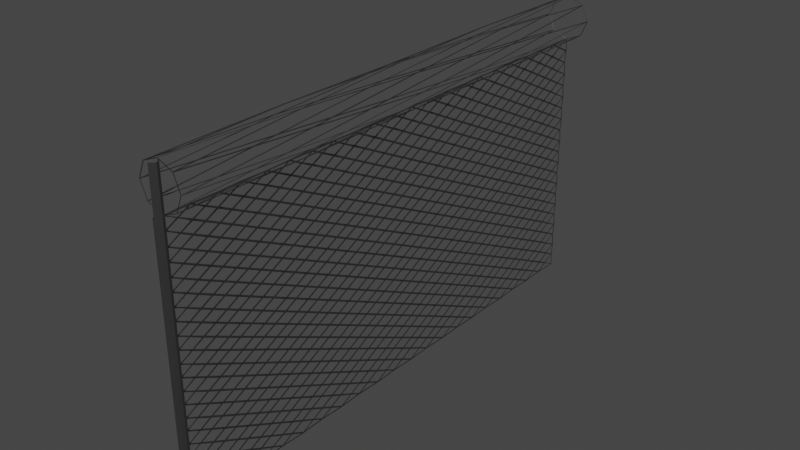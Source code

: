 # Source: fence.blend  (saved by Blender 2.82.7; exported with 4.5.12 LTS)
import bpy
from mathutils import Matrix  # noqa: F401  (used for matrix-valued properties, if any)

bpy.ops.wm.read_factory_settings(use_empty=True)
scene = bpy.context.scene
scene.name = 'Scene'

# ---- collections
col_collection = bpy.data.collections.new('Collection'); scene.collection.children.link(col_collection)

# ---- materials (node trees are filled in below, after node groups)
mat_material_001 = bpy.data.materials.new('Material.001')
mat_material_001.use_transparent_shadow = False
mat_material_002 = bpy.data.materials.new('Material.002')
mat_material_002.use_transparent_shadow = False
mat_material_003 = bpy.data.materials.new('Material.003')
mat_material_003.use_transparent_shadow = False

# ---- material node trees
mat_material_001.use_nodes = True; mat_material_001.node_tree.nodes.clear()
_N = mat_material_001.node_tree.nodes; _L = mat_material_001.node_tree.links
n0 = _N.new('ShaderNodeOutputMaterial'); n0.name = 'Material Output'; n0.location = (300, 300)
n1 = _N.new('ShaderNodeBsdfPrincipled'); n1.name = 'Principled BSDF'; n1.location = (10, 300)
n1.distribution = 'GGX'
n1.subsurface_method = 'BURLEY'
n1.inputs[0].default_value = (0.1878, 0.1878, 0.1878, 1.0)
n1.inputs[1].default_value = 1.0
n1.inputs[3].default_value = 1.45
n1.inputs[27].default_value = (0.0, 0.0, 0.0, 1.0)
n1.inputs[28].default_value = 1.0
_L.new(n1.outputs[0], n0.inputs[0])
n0.is_active_output = True
mat_material_002.use_nodes = True; mat_material_002.node_tree.nodes.clear()
_N = mat_material_002.node_tree.nodes; _L = mat_material_002.node_tree.links
n0 = _N.new('ShaderNodeOutputMaterial'); n0.name = 'Material Output'; n0.location = (300, 300)
n1 = _N.new('ShaderNodeBsdfPrincipled'); n1.name = 'Principled BSDF'; n1.location = (10, 300)
n1.distribution = 'GGX'
n1.subsurface_method = 'BURLEY'
n1.inputs[0].default_value = (0.1878, 0.1878, 0.1878, 1.0)
n1.inputs[1].default_value = 1.0
n1.inputs[3].default_value = 1.45
n1.inputs[27].default_value = (0.0, 0.0, 0.0, 1.0)
n1.inputs[28].default_value = 1.0
_L.new(n1.outputs[0], n0.inputs[0])
n0.is_active_output = True
mat_material_003.use_nodes = True; mat_material_003.node_tree.nodes.clear()
_N = mat_material_003.node_tree.nodes; _L = mat_material_003.node_tree.links
n0 = _N.new('ShaderNodeOutputMaterial'); n0.name = 'Material Output'; n0.location = (300, 300)
n1 = _N.new('ShaderNodeBsdfPrincipled'); n1.name = 'Principled BSDF'; n1.location = (10, 300)
n1.distribution = 'GGX'
n1.subsurface_method = 'BURLEY'
n1.inputs[0].default_value = (0.1878, 0.1878, 0.1878, 1.0)
n1.inputs[1].default_value = 1.0
n1.inputs[3].default_value = 1.45
n1.inputs[27].default_value = (0.0, 0.0, 0.0, 1.0)
n1.inputs[28].default_value = 1.0
_L.new(n1.outputs[0], n0.inputs[0])
n0.is_active_output = True

# ---- world
world_world = bpy.data.worlds.new('World'); scene.world = world_world
world_world.use_nodes = True; world_world.node_tree.nodes.clear()
_N = world_world.node_tree.nodes; _L = world_world.node_tree.links
n0 = _N.new('ShaderNodeOutputWorld'); n0.name = 'World Output'; n0.location = (300, 300)
n1 = _N.new('ShaderNodeBackground'); n1.name = 'Background'; n1.location = (10, 300)
n1.inputs[0].default_value = (0.05088, 0.05088, 0.05088, 1.0)
_L.new(n1.outputs[0], n0.inputs[0])
n0.is_active_output = True
world_world.color = (0.05088, 0.05088, 0.05088)
world_world.use_sun_shadow = False
world_world.sun_shadow_jitter_overblur = 0.0

# ---- meshes
me_cube_001 = bpy.data.meshes.new('Cube.001')
me_cube_001.from_pydata([(-0.45, -3.0, -1.5), (-0.45, 3.0, 1.5), (0.45, -3.0, 1.5), (0.45, 3.0, -1.5), (-0.45, 2.714, -1.5), (-0.45, 2.143, -1.5), (-0.45, 1.571, -1.5), (-0.45, 1.0, -1.5), (-0.45, 0.4286, -1.5), (-0.45, -0.1429, -1.5), (-0.45, -0.7143, -1.5), (-0.45, -1.286, -1.5), (-0.45, -1.857, -1.5), (-0.45, -2.429, -1.5), (-0.45, -2.714, 1.5), (-0.45, -2.143, 1.5), (-0.45, -1.571, 1.5), (-0.45, -1.0, 1.5), (-0.45, -0.4286, 1.5), (-0.45, 0.1429, 1.5), (-0.45, 0.7143, 1.5), (-0.45, 1.286, 1.5), (-0.45, 1.857, 1.5), (-0.45, 2.429, 1.5), (0.45, -2.714, -1.5), (0.45, -2.143, -1.5), (0.45, -1.571, -1.5), (0.45, -1.0, -1.5), (0.45, -0.4286, -1.5), (0.45, 0.1429, -1.5), (0.45, 0.7143, -1.5), (0.45, 1.286, -1.5), (0.45, 1.857, -1.5), (0.45, 2.429, -1.5), (0.45, 2.714, 1.5), (0.45, 2.143, 1.5), (0.45, 1.571, 1.5), (0.45, 1.0, 1.5), (0.45, 0.4286, 1.5), (0.45, -0.1429, 1.5), (0.45, -0.7143, 1.5), (0.45, -1.286, 1.5), (0.45, -1.857, 1.5), (0.45, -2.429, 1.5), (-0.45, -3.0, -1.214), (-0.45, -3.0, -0.9286), (-0.45, -3.0, -0.6429), (-0.45, -3.0, -0.3571), (-0.45, -3.0, -0.07143), (-0.45, -3.0, 0.2143), (-0.45, -3.0, 0.5), (-0.45, -3.0, 0.7857), (-0.45, -3.0, 1.071), (-0.45, -3.0, 1.357), (-0.45, 3.0, 1.214), (-0.45, 3.0, 0.9286), (-0.45, 3.0, 0.6429), (-0.45, 3.0, 0.3571), (-0.45, 3.0, 0.07143), (-0.45, 3.0, -0.2143), (-0.45, 3.0, -0.5), (-0.45, 3.0, -0.7857), (-0.45, 3.0, -1.071), (-0.45, 3.0, -1.357), (0.45, 3.0, 1.357), (0.45, 3.0, 1.071), (0.45, 3.0, 0.7857), (0.45, 3.0, 0.5), (0.45, 3.0, 0.2143), (0.45, 3.0, -0.07143), (0.45, 3.0, -0.3571), (0.45, 3.0, -0.6429), (0.45, 3.0, -0.9286), (0.45, 3.0, -1.214), (0.45, -3.0, 1.214), (0.45, -3.0, 0.9286), (0.45, -3.0, 0.6429), (0.45, -3.0, 0.3571), (0.45, -3.0, 0.07143), (0.45, -3.0, -0.2143), (0.45, -3.0, -0.5), (0.45, -3.0, -0.7857), (0.45, -3.0, -1.071), (0.45, -3.0, -1.357), (0.45, 2.714, 1.214), (0.45, 2.714, 0.9286), (0.45, 2.714, 0.6429), (0.45, 2.714, 0.3571), (0.45, 2.714, 0.07143), (0.45, 2.714, -0.2143), (0.45, 2.714, -0.5), (0.45, 2.714, -0.7857), (0.45, 2.714, -1.071), (0.45, 2.714, -1.357), (0.45, 2.429, 1.357), (0.45, 2.429, 1.071), (0.45, 2.429, 0.7857), (0.45, 2.429, 0.5), (0.45, 2.429, 0.2143), (0.45, 2.429, -0.07143), (0.45, 2.429, -0.3571), (0.45, 2.429, -0.6429), (0.45, 2.429, -0.9286), (0.45, 2.429, -1.214), (0.45, 2.143, 1.214), (0.45, 2.143, 0.9286), (0.45, 2.143, 0.6429), (0.45, 2.143, 0.3571), (0.45, 2.143, 0.07143), (0.45, 2.143, -0.2143), (0.45, 2.143, -0.5), (0.45, 2.143, -0.7857), (0.45, 2.143, -1.071), (0.45, 2.143, -1.357), (0.45, 1.857, 1.357), (0.45, 1.857, 1.071), (0.45, 1.857, 0.7857), (0.45, 1.857, 0.5), (0.45, 1.857, 0.2143), (0.45, 1.857, -0.07143), (0.45, 1.857, -0.3571), (0.45, 1.857, -0.6429), (0.45, 1.857, -0.9286), (0.45, 1.857, -1.214), (0.45, 1.571, 1.214), (0.45, 1.571, 0.9286), (0.45, 1.571, 0.6429), (0.45, 1.571, 0.3571), (0.45, 1.571, 0.07143), (0.45, 1.571, -0.2143), (0.45, 1.571, -0.5), (0.45, 1.571, -0.7857), (0.45, 1.571, -1.071), (0.45, 1.571, -1.357), (0.45, 1.286, 1.357), (0.45, 1.286, 1.071), (0.45, 1.286, 0.7857), (0.45, 1.286, 0.5), (0.45, 1.286, 0.2143), (0.45, 1.286, -0.07143), (0.45, 1.286, -0.3571), (0.45, 1.286, -0.6429), (0.45, 1.286, -0.9286), (0.45, 1.286, -1.214), (0.45, 1.0, 1.214), (0.45, 1.0, 0.9286), (0.45, 1.0, 0.6429), (0.45, 1.0, 0.3571), (0.45, 1.0, 0.07143), (0.45, 1.0, -0.2143), (0.45, 1.0, -0.5), (0.45, 1.0, -0.7857), (0.45, 1.0, -1.071), (0.45, 1.0, -1.357), (0.45, 0.7143, 1.357), (0.45, 0.7143, 1.071), (0.45, 0.7143, 0.7857), (0.45, 0.7143, 0.5), (0.45, 0.7143, 0.2143), (0.45, 0.7143, -0.07143), (0.45, 0.7143, -0.3571), (0.45, 0.7143, -0.6429), (0.45, 0.7143, -0.9286), (0.45, 0.7143, -1.214), (0.45, 0.4286, 1.214), (0.45, 0.4286, 0.9286), (0.45, 0.4286, 0.6429), (0.45, 0.4286, 0.3571), (0.45, 0.4286, 0.07143), (0.45, 0.4286, -0.2143), (0.45, 0.4286, -0.5), (0.45, 0.4286, -0.7857), (0.45, 0.4286, -1.071), (0.45, 0.4286, -1.357), (0.45, 0.1429, 1.357), (0.45, 0.1429, 1.071), (0.45, 0.1429, 0.7857), (0.45, 0.1429, 0.5), (0.45, 0.1429, 0.2143), (0.45, 0.1429, -0.07143), (0.45, 0.1429, -0.3571), (0.45, 0.1429, -0.6429), (0.45, 0.1429, -0.9286), (0.45, 0.1429, -1.214), (0.45, -0.1429, 1.214), (0.45, -0.1429, 0.9286), (0.45, -0.1429, 0.6429), (0.45, -0.1429, 0.3571), (0.45, -0.1429, 0.07143), (0.45, -0.1429, -0.2143), (0.45, -0.1429, -0.5), (0.45, -0.1429, -0.7857), (0.45, -0.1429, -1.071), (0.45, -0.1429, -1.357), (0.45, -0.4286, 1.357), (0.45, -0.4286, 1.071), (0.45, -0.4286, 0.7857), (0.45, -0.4286, 0.5), (0.45, -0.4286, 0.2143), (0.45, -0.4286, -0.07143), (0.45, -0.4286, -0.3571), (0.45, -0.4286, -0.6429), (0.45, -0.4286, -0.9286), (0.45, -0.4286, -1.214), (0.45, -0.7143, 1.214), (0.45, -0.7143, 0.9286), (0.45, -0.7143, 0.6429), (0.45, -0.7143, 0.3571), (0.45, -0.7143, 0.07143), (0.45, -0.7143, -0.2143), (0.45, -0.7143, -0.5), (0.45, -0.7143, -0.7857), (0.45, -0.7143, -1.071), (0.45, -0.7143, -1.357), (0.45, -1.0, 1.357), (0.45, -1.0, 1.071), (0.45, -1.0, 0.7857), (0.45, -1.0, 0.5), (0.45, -1.0, 0.2143), (0.45, -1.0, -0.07143), (0.45, -1.0, -0.3571), (0.45, -1.0, -0.6429), (0.45, -1.0, -0.9286), (0.45, -1.0, -1.214), (0.45, -1.286, 1.214), (0.45, -1.286, 0.9286), (0.45, -1.286, 0.6429), (0.45, -1.286, 0.3571), (0.45, -1.286, 0.07143), (0.45, -1.286, -0.2143), (0.45, -1.286, -0.5), (0.45, -1.286, -0.7857), (0.45, -1.286, -1.071), (0.45, -1.286, -1.357), (0.45, -1.571, 1.357), (0.45, -1.571, 1.071), (0.45, -1.571, 0.7857), (0.45, -1.571, 0.5), (0.45, -1.571, 0.2143), (0.45, -1.571, -0.07143), (0.45, -1.571, -0.3571), (0.45, -1.571, -0.6429), (0.45, -1.571, -0.9286), (0.45, -1.571, -1.214), (0.45, -1.857, 1.214), (0.45, -1.857, 0.9286), (0.45, -1.857, 0.6429), (0.45, -1.857, 0.3571), (0.45, -1.857, 0.07143), (0.45, -1.857, -0.2143), (0.45, -1.857, -0.5), (0.45, -1.857, -0.7857), (0.45, -1.857, -1.071), (0.45, -1.857, -1.357), (0.45, -2.143, 1.357), (0.45, -2.143, 1.071), (0.45, -2.143, 0.7857), (0.45, -2.143, 0.5), (0.45, -2.143, 0.2143), (0.45, -2.143, -0.07143), (0.45, -2.143, -0.3571), (0.45, -2.143, -0.6429), (0.45, -2.143, -0.9286), (0.45, -2.143, -1.214), (0.45, -2.429, 1.214), (0.45, -2.429, 0.9286), (0.45, -2.429, 0.6429), (0.45, -2.429, 0.3571), (0.45, -2.429, 0.07143), (0.45, -2.429, -0.2143), (0.45, -2.429, -0.5), (0.45, -2.429, -0.7857), (0.45, -2.429, -1.071), (0.45, -2.429, -1.357), (0.45, -2.714, 1.357), (0.45, -2.714, 1.071), (0.45, -2.714, 0.7857), (0.45, -2.714, 0.5), (0.45, -2.714, 0.2143), (0.45, -2.714, -0.07143), (0.45, -2.714, -0.3571), (0.45, -2.714, -0.6429), (0.45, -2.714, -0.9286), (0.45, -2.714, -1.214), (-0.45, -2.714, 1.214), (-0.45, -2.714, 0.9286), (-0.45, -2.714, 0.6429), (-0.45, -2.714, 0.3571), (-0.45, -2.714, 0.07143), (-0.45, -2.714, -0.2143), (-0.45, -2.714, -0.5), (-0.45, -2.714, -0.7857), (-0.45, -2.714, -1.071), (-0.45, -2.714, -1.357), (-0.45, -2.429, 1.357), (-0.45, -2.429, 1.071), (-0.45, -2.429, 0.7857), (-0.45, -2.429, 0.5), (-0.45, -2.429, 0.2143), (-0.45, -2.429, -0.07143), (-0.45, -2.429, -0.3571), (-0.45, -2.429, -0.6429), (-0.45, -2.429, -0.9286), (-0.45, -2.429, -1.214), (-0.45, -2.143, 1.214), (-0.45, -2.143, 0.9286), (-0.45, -2.143, 0.6429), (-0.45, -2.143, 0.3571), (-0.45, -2.143, 0.07143), (-0.45, -2.143, -0.2143), (-0.45, -2.143, -0.5), (-0.45, -2.143, -0.7857), (-0.45, -2.143, -1.071), (-0.45, -2.143, -1.357), (-0.45, -1.857, 1.357), (-0.45, -1.857, 1.071), (-0.45, -1.857, 0.7857), (-0.45, -1.857, 0.5), (-0.45, -1.857, 0.2143), (-0.45, -1.857, -0.07143), (-0.45, -1.857, -0.3571), (-0.45, -1.857, -0.6429), (-0.45, -1.857, -0.9286), (-0.45, -1.857, -1.214), (-0.45, -1.571, 1.214), (-0.45, -1.571, 0.9286), (-0.45, -1.571, 0.6429), (-0.45, -1.571, 0.3571), (-0.45, -1.571, 0.07143), (-0.45, -1.571, -0.2143), (-0.45, -1.571, -0.5), (-0.45, -1.571, -0.7857), (-0.45, -1.571, -1.071), (-0.45, -1.571, -1.357), (-0.45, -1.286, 1.357), (-0.45, -1.286, 1.071), (-0.45, -1.286, 0.7857), (-0.45, -1.286, 0.5), (-0.45, -1.286, 0.2143), (-0.45, -1.286, -0.07143), (-0.45, -1.286, -0.3571), (-0.45, -1.286, -0.6429), (-0.45, -1.286, -0.9286), (-0.45, -1.286, -1.214), (-0.45, -1.0, 1.214), (-0.45, -1.0, 0.9286), (-0.45, -1.0, 0.6429), (-0.45, -1.0, 0.3571), (-0.45, -1.0, 0.07143), (-0.45, -1.0, -0.2143), (-0.45, -1.0, -0.5), (-0.45, -1.0, -0.7857), (-0.45, -1.0, -1.071), (-0.45, -1.0, -1.357), (-0.45, -0.7143, 1.357), (-0.45, -0.7143, 1.071), (-0.45, -0.7143, 0.7857), (-0.45, -0.7143, 0.5), (-0.45, -0.7143, 0.2143), (-0.45, -0.7143, -0.07143), (-0.45, -0.7143, -0.3571), (-0.45, -0.7143, -0.6429), (-0.45, -0.7143, -0.9286), (-0.45, -0.7143, -1.214), (-0.45, -0.4286, 1.214), (-0.45, -0.4286, 0.9286), (-0.45, -0.4286, 0.6429), (-0.45, -0.4286, 0.3571), (-0.45, -0.4286, 0.07143), (-0.45, -0.4286, -0.2143), (-0.45, -0.4286, -0.5), (-0.45, -0.4286, -0.7857), (-0.45, -0.4286, -1.071), (-0.45, -0.4286, -1.357), (-0.45, -0.1429, 1.357), (-0.45, -0.1429, 1.071), (-0.45, -0.1429, 0.7857), (-0.45, -0.1429, 0.5), (-0.45, -0.1429, 0.2143), (-0.45, -0.1429, -0.07143), (-0.45, -0.1429, -0.3571), (-0.45, -0.1429, -0.6429), (-0.45, -0.1429, -0.9286), (-0.45, -0.1429, -1.214), (-0.45, 0.1429, 1.214), (-0.45, 0.1429, 0.9286), (-0.45, 0.1429, 0.6429), (-0.45, 0.1429, 0.3571), (-0.45, 0.1429, 0.07143), (-0.45, 0.1429, -0.2143), (-0.45, 0.1429, -0.5), (-0.45, 0.1429, -0.7857), (-0.45, 0.1429, -1.071), (-0.45, 0.1429, -1.357), (-0.45, 0.4286, 1.357), (-0.45, 0.4286, 1.071), (-0.45, 0.4286, 0.7857), (-0.45, 0.4286, 0.5), (-0.45, 0.4286, 0.2143), (-0.45, 0.4286, -0.07143), (-0.45, 0.4286, -0.3571), (-0.45, 0.4286, -0.6429), (-0.45, 0.4286, -0.9286), (-0.45, 0.4286, -1.214), (-0.45, 0.7143, 1.214), (-0.45, 0.7143, 0.9286), (-0.45, 0.7143, 0.6429), (-0.45, 0.7143, 0.3571), (-0.45, 0.7143, 0.07143), (-0.45, 0.7143, -0.2143), (-0.45, 0.7143, -0.5), (-0.45, 0.7143, -0.7857), (-0.45, 0.7143, -1.071), (-0.45, 0.7143, -1.357), (-0.45, 1.0, 1.357), (-0.45, 1.0, 1.071), (-0.45, 1.0, 0.7857), (-0.45, 1.0, 0.5), (-0.45, 1.0, 0.2143), (-0.45, 1.0, -0.07143), (-0.45, 1.0, -0.3571), (-0.45, 1.0, -0.6429), (-0.45, 1.0, -0.9286), (-0.45, 1.0, -1.214), (-0.45, 1.286, 1.214), (-0.45, 1.286, 0.9286), (-0.45, 1.286, 0.6429), (-0.45, 1.286, 0.3571), (-0.45, 1.286, 0.07143), (-0.45, 1.286, -0.2143), (-0.45, 1.286, -0.5), (-0.45, 1.286, -0.7857), (-0.45, 1.286, -1.071), (-0.45, 1.286, -1.357), (-0.45, 1.571, 1.357), (-0.45, 1.571, 1.071), (-0.45, 1.571, 0.7857), (-0.45, 1.571, 0.5), (-0.45, 1.571, 0.2143), (-0.45, 1.571, -0.07143), (-0.45, 1.571, -0.3571), (-0.45, 1.571, -0.6429), (-0.45, 1.571, -0.9286), (-0.45, 1.571, -1.214), (-0.45, 1.857, 1.214), (-0.45, 1.857, 0.9286), (-0.45, 1.857, 0.6429), (-0.45, 1.857, 0.3571), (-0.45, 1.857, 0.07143), (-0.45, 1.857, -0.2143), (-0.45, 1.857, -0.5), (-0.45, 1.857, -0.7857), (-0.45, 1.857, -1.071), (-0.45, 1.857, -1.357), (-0.45, 2.143, 1.357), (-0.45, 2.143, 1.071), (-0.45, 2.143, 0.7857), (-0.45, 2.143, 0.5), (-0.45, 2.143, 0.2143), (-0.45, 2.143, -0.07143), (-0.45, 2.143, -0.3571), (-0.45, 2.143, -0.6429), (-0.45, 2.143, -0.9286), (-0.45, 2.143, -1.214), (-0.45, 2.429, 1.214), (-0.45, 2.429, 0.9286), (-0.45, 2.429, 0.6429), (-0.45, 2.429, 0.3571), (-0.45, 2.429, 0.07143), (-0.45, 2.429, -0.2143), (-0.45, 2.429, -0.5), (-0.45, 2.429, -0.7857), (-0.45, 2.429, -1.071), (-0.45, 2.429, -1.357), (-0.45, 2.714, 1.357), (-0.45, 2.714, 1.071), (-0.45, 2.714, 0.7857), (-0.45, 2.714, 0.5), (-0.45, 2.714, 0.2143), (-0.45, 2.714, -0.07143), (-0.45, 2.714, -0.3571), (-0.45, 2.714, -0.6429), (-0.45, 2.714, -0.9286), (-0.45, 2.714, -1.214)], [], [(283, 83, 24, 273), (34, 1, 474, 23), (463, 473, 5, 453), (23, 454, 22, 35), (263, 273, 25, 253), (22, 434, 21, 36), (21, 414, 20, 37), (20, 394, 19, 38), (19, 374, 18, 39), (18, 354, 17, 40), (17, 334, 16, 41), (16, 314, 15, 42), (15, 294, 14, 43), (5, 473, 4, 33), (32, 133, 31, 6), (6, 453, 5, 32), (31, 153, 30, 7), (7, 433, 6, 31), (30, 173, 29, 8), (8, 413, 7, 30), (29, 193, 28, 9), (9, 393, 8, 29), (28, 213, 27, 10), (10, 373, 9, 28), (27, 233, 26, 11), (11, 353, 10, 27), (26, 253, 25, 12), (12, 333, 11, 26), (25, 273, 24, 13), (13, 313, 12, 25), (483, 63, 4, 473), (104, 94, 35, 114), (270, 280, 80, 281), (124, 114, 36, 134), (269, 279, 79, 280), (144, 134, 37, 154), (268, 278, 78, 279), (164, 154, 38, 174), (267, 277, 77, 278), (184, 174, 39, 194), (266, 276, 76, 277), (204, 194, 40, 214), (265, 275, 75, 276), (224, 214, 41, 234), (264, 274, 74, 275), (244, 234, 42, 254), (264, 254, 43, 274), (283, 82, 44, 83), (4, 3, 93, 33), (304, 294, 15, 314), (471, 481, 61, 482), (324, 314, 16, 334), (470, 480, 60, 481), (344, 334, 17, 354), (469, 479, 59, 480), (364, 354, 18, 374), (468, 478, 58, 479), (384, 374, 19, 394), (467, 477, 57, 478), (404, 394, 20, 414), (466, 476, 56, 477), (424, 414, 21, 434), (465, 475, 55, 476), (444, 434, 22, 454), (464, 474, 54, 475), (464, 454, 23, 474), (35, 94, 34, 23), (243, 253, 26, 233), (463, 472, 483, 473), (462, 471, 482, 472), (461, 470, 481, 471), (460, 469, 480, 470), (459, 468, 479, 469), (458, 467, 478, 468), (457, 466, 477, 467), (456, 465, 476, 466), (455, 464, 475, 465), (443, 453, 6, 433), (452, 462, 472, 463), (451, 461, 471, 462), (450, 460, 470, 461), (449, 459, 469, 460), (448, 458, 468, 459), (447, 457, 467, 458), (446, 456, 466, 457), (445, 455, 465, 456), (444, 454, 464, 455), (443, 452, 463, 453), (442, 451, 462, 452), (441, 450, 461, 451), (440, 449, 460, 450), (439, 448, 459, 449), (438, 447, 458, 448), (437, 446, 457, 447), (436, 445, 456, 446), (435, 444, 455, 445), (423, 433, 7, 413), (432, 442, 452, 443), (431, 441, 451, 442), (430, 440, 450, 441), (429, 439, 449, 440), (428, 438, 448, 439), (427, 437, 447, 438), (426, 436, 446, 437), (425, 435, 445, 436), (424, 434, 444, 435), (423, 432, 443, 433), (422, 431, 442, 432), (421, 430, 441, 431), (420, 429, 440, 430), (419, 428, 439, 429), (418, 427, 438, 428), (417, 426, 437, 427), (416, 425, 436, 426), (415, 424, 435, 425), (403, 413, 8, 393), (412, 422, 432, 423), (411, 421, 431, 422), (410, 420, 430, 421), (409, 419, 429, 420), (408, 418, 428, 419), (407, 417, 427, 418), (406, 416, 426, 417), (405, 415, 425, 416), (404, 414, 424, 415), (403, 412, 423, 413), (402, 411, 422, 412), (401, 410, 421, 411), (400, 409, 420, 410), (399, 408, 419, 409), (398, 407, 418, 408), (397, 406, 417, 407), (396, 405, 416, 406), (395, 404, 415, 405), (383, 393, 9, 373), (392, 402, 412, 403), (391, 401, 411, 402), (390, 400, 410, 401), (389, 399, 409, 400), (388, 398, 408, 399), (387, 397, 407, 398), (386, 396, 406, 397), (385, 395, 405, 396), (384, 394, 404, 395), (383, 392, 403, 393), (382, 391, 402, 392), (381, 390, 401, 391), (380, 389, 400, 390), (379, 388, 399, 389), (378, 387, 398, 388), (377, 386, 397, 387), (376, 385, 396, 386), (375, 384, 395, 385), (363, 373, 10, 353), (372, 382, 392, 383), (371, 381, 391, 382), (370, 380, 390, 381), (369, 379, 389, 380), (368, 378, 388, 379), (367, 377, 387, 378), (366, 376, 386, 377), (365, 375, 385, 376), (364, 374, 384, 375), (363, 372, 383, 373), (362, 371, 382, 372), (361, 370, 381, 371), (360, 369, 380, 370), (359, 368, 379, 369), (358, 367, 378, 368), (357, 366, 377, 367), (356, 365, 376, 366), (355, 364, 375, 365), (343, 353, 11, 333), (352, 362, 372, 363), (351, 361, 371, 362), (350, 360, 370, 361), (349, 359, 369, 360), (348, 358, 368, 359), (347, 357, 367, 358), (346, 356, 366, 357), (345, 355, 365, 356), (344, 354, 364, 355), (343, 352, 363, 353), (342, 351, 362, 352), (341, 350, 361, 351), (340, 349, 360, 350), (339, 348, 359, 349), (338, 347, 358, 348), (337, 346, 357, 347), (336, 345, 356, 346), (335, 344, 355, 345), (323, 333, 12, 313), (332, 342, 352, 343), (331, 341, 351, 342), (330, 340, 350, 341), (329, 339, 349, 340), (328, 338, 348, 339), (327, 337, 347, 338), (326, 336, 346, 337), (325, 335, 345, 336), (324, 334, 344, 335), (323, 332, 343, 333), (322, 331, 342, 332), (321, 330, 341, 331), (320, 329, 340, 330), (319, 328, 339, 329), (318, 327, 338, 328), (317, 326, 337, 327), (316, 325, 336, 326), (315, 324, 335, 325), (303, 313, 13, 293), (312, 322, 332, 323), (311, 321, 331, 322), (310, 320, 330, 321), (309, 319, 329, 320), (308, 318, 328, 319), (307, 317, 327, 318), (306, 316, 326, 317), (305, 315, 325, 316), (304, 314, 324, 315), (44, 293, 0, 83), (303, 312, 323, 313), (302, 311, 322, 312), (301, 310, 321, 311), (300, 309, 320, 310), (299, 308, 319, 309), (298, 307, 318, 308), (297, 306, 317, 307), (296, 305, 316, 306), (295, 304, 315, 305), (292, 302, 312, 303), (291, 301, 311, 302), (290, 300, 310, 301), (289, 299, 309, 300), (288, 298, 308, 299), (287, 297, 307, 298), (286, 296, 306, 297), (285, 295, 305, 296), (284, 294, 304, 295), (284, 53, 14, 294), (44, 292, 303, 293), (45, 291, 302, 292), (46, 290, 301, 291), (47, 289, 300, 290), (48, 288, 299, 289), (49, 287, 298, 288), (50, 286, 297, 287), (51, 285, 296, 286), (52, 284, 295, 285), (472, 482, 62, 483), (282, 81, 45, 82), (45, 292, 44, 82), (281, 80, 46, 81), (46, 291, 45, 81), (280, 79, 47, 80), (47, 290, 46, 80), (279, 78, 48, 79), (48, 289, 47, 79), (278, 77, 49, 78), (49, 288, 48, 78), (277, 76, 50, 77), (50, 287, 49, 77), (276, 75, 51, 76), (51, 286, 50, 76), (275, 74, 52, 75), (52, 285, 51, 75), (53, 284, 52, 74), (263, 272, 283, 273), (262, 271, 282, 272), (261, 270, 281, 271), (260, 269, 280, 270), (259, 268, 279, 269), (258, 267, 278, 268), (257, 266, 277, 267), (256, 265, 276, 266), (255, 264, 275, 265), (223, 233, 27, 213), (252, 262, 272, 263), (251, 261, 271, 262), (250, 260, 270, 261), (249, 259, 269, 260), (248, 258, 268, 259), (247, 257, 267, 258), (246, 256, 266, 257), (245, 255, 265, 256), (244, 254, 264, 255), (243, 252, 263, 253), (242, 251, 262, 252), (241, 250, 261, 251), (240, 249, 260, 250), (239, 248, 259, 249), (238, 247, 258, 248), (237, 246, 257, 247), (236, 245, 256, 246), (235, 244, 255, 245), (203, 213, 28, 193), (232, 242, 252, 243), (231, 241, 251, 242), (230, 240, 250, 241), (229, 239, 249, 240), (228, 238, 248, 239), (227, 237, 247, 238), (226, 236, 246, 237), (225, 235, 245, 236), (224, 234, 244, 235), (223, 232, 243, 233), (222, 231, 242, 232), (221, 230, 241, 231), (220, 229, 240, 230), (219, 228, 239, 229), (218, 227, 238, 228), (217, 226, 237, 227), (216, 225, 236, 226), (215, 224, 235, 225), (183, 193, 29, 173), (212, 222, 232, 223), (211, 221, 231, 222), (210, 220, 230, 221), (209, 219, 229, 220), (208, 218, 228, 219), (207, 217, 227, 218), (206, 216, 226, 217), (205, 215, 225, 216), (204, 214, 224, 215), (203, 212, 223, 213), (202, 211, 222, 212), (201, 210, 221, 211), (200, 209, 220, 210), (199, 208, 219, 209), (198, 207, 218, 208), (197, 206, 217, 207), (196, 205, 216, 206), (195, 204, 215, 205), (163, 173, 30, 153), (192, 202, 212, 203), (191, 201, 211, 202), (190, 200, 210, 201), (189, 199, 209, 200), (188, 198, 208, 199), (187, 197, 207, 198), (186, 196, 206, 197), (185, 195, 205, 196), (184, 194, 204, 195), (183, 192, 203, 193), (182, 191, 202, 192), (181, 190, 201, 191), (180, 189, 200, 190), (179, 188, 199, 189), (178, 187, 198, 188), (177, 186, 197, 187), (176, 185, 196, 186), (175, 184, 195, 185), (143, 153, 31, 133), (172, 182, 192, 183), (171, 181, 191, 182), (170, 180, 190, 181), (169, 179, 189, 180), (168, 178, 188, 179), (167, 177, 187, 178), (166, 176, 186, 177), (165, 175, 185, 176), (164, 174, 184, 175), (163, 172, 183, 173), (162, 171, 182, 172), (161, 170, 181, 171), (160, 169, 180, 170), (159, 168, 179, 169), (158, 167, 178, 168), (157, 166, 177, 167), (156, 165, 176, 166), (155, 164, 175, 165), (123, 133, 32, 113), (152, 162, 172, 163), (151, 161, 171, 162), (150, 160, 170, 161), (149, 159, 169, 160), (148, 158, 168, 159), (147, 157, 167, 158), (146, 156, 166, 157), (145, 155, 165, 156), (144, 154, 164, 155), (143, 152, 163, 153), (142, 151, 162, 152), (141, 150, 161, 151), (140, 149, 160, 150), (139, 148, 159, 149), (138, 147, 158, 148), (137, 146, 157, 147), (136, 145, 156, 146), (135, 144, 155, 145), (103, 113, 33, 93), (132, 142, 152, 143), (131, 141, 151, 142), (130, 140, 150, 141), (129, 139, 149, 140), (128, 138, 148, 139), (127, 137, 147, 138), (126, 136, 146, 137), (125, 135, 145, 136), (124, 134, 144, 135), (123, 132, 143, 133), (122, 131, 142, 132), (121, 130, 141, 131), (120, 129, 140, 130), (119, 128, 139, 129), (118, 127, 138, 128), (117, 126, 137, 127), (116, 125, 136, 126), (115, 124, 135, 125), (112, 122, 132, 123), (111, 121, 131, 122), (110, 120, 130, 121), (109, 119, 129, 120), (108, 118, 128, 119), (107, 117, 127, 118), (106, 116, 126, 117), (105, 115, 125, 116), (104, 114, 124, 115), (73, 93, 3, 63), (103, 112, 123, 113), (102, 111, 122, 112), (101, 110, 121, 111), (100, 109, 120, 110), (99, 108, 119, 109), (98, 107, 118, 108), (97, 106, 117, 107), (96, 105, 116, 106), (95, 104, 115, 105), (272, 282, 82, 283), (92, 102, 112, 103), (91, 101, 111, 102), (90, 100, 110, 101), (89, 99, 109, 100), (88, 98, 108, 99), (87, 97, 107, 98), (86, 96, 106, 97), (85, 95, 105, 96), (84, 94, 104, 95), (84, 64, 34, 94), (73, 92, 103, 93), (72, 91, 102, 92), (71, 90, 101, 91), (70, 89, 100, 90), (69, 88, 99, 89), (68, 87, 98, 88), (67, 86, 97, 87), (66, 85, 96, 86), (65, 84, 95, 85), (271, 281, 81, 282), (62, 72, 92, 73), (61, 71, 91, 72), (60, 70, 90, 71), (59, 69, 89, 70), (58, 68, 88, 69), (57, 67, 87, 68), (56, 66, 86, 67), (55, 65, 85, 66), (54, 64, 84, 65), (54, 474, 1, 64), (483, 62, 73, 63), (482, 61, 72, 62), (481, 60, 71, 61), (480, 59, 70, 60), (479, 58, 69, 59), (478, 57, 68, 58), (477, 56, 67, 57), (476, 55, 66, 56), (475, 54, 65, 55), (24, 0, 293, 13), (74, 274, 2, 53), (14, 2, 274, 43), (2, 14, 53), (3, 4, 63), (0, 24, 83), (1, 34, 64), (33, 113, 32, 5), (43, 254, 42, 15), (42, 234, 41, 16), (41, 214, 40, 17), (40, 194, 39, 18), (39, 174, 38, 19), (38, 154, 37, 20), (37, 134, 36, 21), (36, 114, 35, 22)])
_uv = me_cube_001.uv_layers.new(name='UVMap')
_uv.uv.foreach_set('vector', [0.3988, 0.7381, 0.3869, 0.75, 0.375, 0.7381, 0.3869, 0.7262, 0.625, 0.5119, 0.625, 0.25, 0.6131, 0.2381, 0.875, 0.5238, 0.3988, 0.2143, 0.3869, 0.2262, 0.375, 0.2143, 0.3869, 0.2024, 0.625, 0.2262, 0.6131, 0.2143, 0.875, 0.5476, 0.625, 0.5357, 0.3988, 0.7143, 0.3869, 0.7262, 0.375, 0.7143, 0.3869, 0.7024, 0.625, 0.2024, 0.6131, 0.1905, 0.875, 0.5714, 0.625, 0.5595, 0.625, 0.1786, 0.6131, 0.1667, 0.875, 0.5952, 0.625, 0.5833, 0.625, 0.1548, 0.6131, 0.1429, 0.875, 0.619, 0.625, 0.6071, 0.625, 0.131, 0.6131, 0.119, 0.875, 0.6429, 0.625, 0.631, 0.625, 0.1071, 0.6131, 0.09524, 0.875, 0.6667, 0.625, 0.6548, 0.625, 0.08333, 0.6131, 0.07143, 0.875, 0.6905, 0.625, 0.6786, 0.625, 0.05952, 0.6131, 0.04762, 0.875, 0.7143, 0.625, 0.7024, 0.625, 0.03571, 0.6131, 0.02381, 0.875, 0.7381, 0.625, 0.7262, 0.375, 0.2143, 0.3869, 0.2262, 0.125, 0.5119, 0.375, 0.5238, 0.375, 0.5476, 0.3869, 0.5595, 0.375, 0.5714, 0.125, 0.5595, 0.375, 0.1905, 0.3869, 0.2024, 0.125, 0.5357, 0.375, 0.5476, 0.375, 0.5714, 0.3869, 0.5833, 0.375, 0.5952, 0.125, 0.5833, 0.375, 0.1667, 0.3869, 0.1786, 0.125, 0.5595, 0.375, 0.5714, 0.375, 0.5952, 0.3869, 0.6071, 0.375, 0.619, 0.125, 0.6071, 0.375, 0.1429, 0.3869, 0.1548, 0.125, 0.5833, 0.375, 0.5952, 0.375, 0.619, 0.3869, 0.631, 0.375, 0.6429, 0.125, 0.631, 0.375, 0.119, 0.3869, 0.131, 0.125, 0.6071, 0.375, 0.619, 0.375, 0.6429, 0.3869, 0.6548, 0.375, 0.6667, 0.125, 0.6548, 0.375, 0.09524, 0.3869, 0.1071, 0.125, 0.631, 0.375, 0.6429, 0.375, 0.6667, 0.3869, 0.6786, 0.375, 0.6905, 0.125, 0.6786, 0.375, 0.07143, 0.3869, 0.08333, 0.125, 0.6548, 0.375, 0.6667, 0.375, 0.6905, 0.3869, 0.7024, 0.375, 0.7143, 0.125, 0.7024, 0.375, 0.04762, 0.3869, 0.05952, 0.125, 0.6786, 0.375, 0.6905, 0.375, 0.7143, 0.3869, 0.7262, 0.375, 0.7381, 0.125, 0.7262, 0.375, 0.02381, 0.3869, 0.03571, 0.125, 0.7024, 0.375, 0.7143, 0.3988, 0.2381, 0.3869, 0.25, 0.375, 0.2381, 0.3869, 0.2262, 0.6012, 0.5357, 0.6131, 0.5238, 0.625, 0.5357, 0.6131, 0.5476, 0.4583, 0.7262, 0.4702, 0.7381, 0.4583, 0.75, 0.4464, 0.7381, 0.6012, 0.5595, 0.6131, 0.5476, 0.625, 0.5595, 0.6131, 0.5714, 0.4821, 0.7262, 0.494, 0.7381, 0.4821, 0.75, 0.4702, 0.7381, 0.6012, 0.5833, 0.6131, 0.5714, 0.625, 0.5833, 0.6131, 0.5952, 0.506, 0.7262, 0.5179, 0.7381, 0.506, 0.75, 0.494, 0.7381, 0.6012, 0.6071, 0.6131, 0.5952, 0.625, 0.6071, 0.6131, 0.619, 0.5298, 0.7262, 0.5417, 0.7381, 0.5298, 0.75, 0.5179, 0.7381, 0.6012, 0.631, 0.6131, 0.619, 0.625, 0.631, 0.6131, 0.6429, 0.5536, 0.7262, 0.5655, 0.7381, 0.5536, 0.75, 0.5417, 0.7381, 0.6012, 0.6548, 0.6131, 0.6429, 0.625, 0.6548, 0.6131, 0.6667, 0.5774, 0.7262, 0.5893, 0.7381, 0.5774, 0.75, 0.5655, 0.7381, 0.6012, 0.6786, 0.6131, 0.6667, 0.625, 0.6786, 0.6131, 0.6905, 0.6012, 0.7262, 0.6131, 0.7381, 0.6012, 0.75, 0.5893, 0.7381, 0.6012, 0.7024, 0.6131, 0.6905, 0.625, 0.7024, 0.6131, 0.7143, 0.6012, 0.7262, 0.6131, 0.7143, 0.625, 0.7262, 0.6131, 0.7381, 0.3988, 0.7381, 0.4107, 0.75, 0.3988, 1.0, 0.3869, 0.75, 0.125, 0.5119, 0.375, 0.5, 0.3869, 0.5119, 0.375, 0.5238, 0.6012, 0.03571, 0.6131, 0.02381, 0.625, 0.03571, 0.6131, 0.04762, 0.4345, 0.2262, 0.4464, 0.2381, 0.4345, 0.25, 0.4226, 0.2381, 0.6012, 0.05952, 0.6131, 0.04762, 0.625, 0.05952, 0.6131, 0.07143, 0.4583, 0.2262, 0.4702, 0.2381, 0.4583, 0.25, 0.4464, 0.2381, 0.6012, 0.08333, 0.6131, 0.07143, 0.625, 0.08333, 0.6131, 0.09524, 0.4821, 0.2262, 0.494, 0.2381, 0.4821, 0.25, 0.4702, 0.2381, 0.6012, 0.1071, 0.6131, 0.09524, 0.625, 0.1071, 0.6131, 0.119, 0.506, 0.2262, 0.5179, 0.2381, 0.506, 0.25, 0.494, 0.2381, 0.6012, 0.131, 0.6131, 0.119, 0.625, 0.131, 0.6131, 0.1429, 0.5298, 0.2262, 0.5417, 0.2381, 0.5298, 0.25, 0.5179, 0.2381, 0.6012, 0.1548, 0.6131, 0.1429, 0.625, 0.1548, 0.6131, 0.1667, 0.5536, 0.2262, 0.5655, 0.2381, 0.5536, 0.25, 0.5417, 0.2381, 0.6012, 0.1786, 0.6131, 0.1667, 0.625, 0.1786, 0.6131, 0.1905, 0.5774, 0.2262, 0.5893, 0.2381, 0.5774, 0.25, 0.5655, 0.2381, 0.6012, 0.2024, 0.6131, 0.1905, 0.625, 0.2024, 0.6131, 0.2143, 0.6012, 0.2262, 0.6131, 0.2381, 0.6012, 0.25, 0.5893, 0.2381, 0.6012, 0.2262, 0.6131, 0.2143, 0.625, 0.2262, 0.6131, 0.2381, 0.625, 0.5357, 0.6131, 0.5238, 0.625, 0.5119, 0.875, 0.5238, 0.3988, 0.6905, 0.3869, 0.7024, 0.375, 0.6905, 0.3869, 0.6786, 0.3988, 0.2143, 0.4107, 0.2262, 0.3988, 0.2381, 0.3869, 0.2262, 0.4226, 0.2143, 0.4345, 0.2262, 0.4226, 0.2381, 0.4107, 0.2262, 0.4464, 0.2143, 0.4583, 0.2262, 0.4464, 0.2381, 0.4345, 0.2262, 0.4702, 0.2143, 0.4821, 0.2262, 0.4702, 0.2381, 0.4583, 0.2262, 0.494, 0.2143, 0.506, 0.2262, 0.494, 0.2381, 0.4821, 0.2262, 0.5179, 0.2143, 0.5298, 0.2262, 0.5179, 0.2381, 0.506, 0.2262, 0.5417, 0.2143, 0.5536, 0.2262, 0.5417, 0.2381, 0.5298, 0.2262, 0.5655, 0.2143, 0.5774, 0.2262, 0.5655, 0.2381, 0.5536, 0.2262, 0.5893, 0.2143, 0.6012, 0.2262, 0.5893, 0.2381, 0.5774, 0.2262, 0.3988, 0.1905, 0.3869, 0.2024, 0.375, 0.1905, 0.3869, 0.1786, 0.4107, 0.2024, 0.4226, 0.2143, 0.4107, 0.2262, 0.3988, 0.2143, 0.4345, 0.2024, 0.4464, 0.2143, 0.4345, 0.2262, 0.4226, 0.2143, 0.4583, 0.2024, 0.4702, 0.2143, 0.4583, 0.2262, 0.4464, 0.2143, 0.4821, 0.2024, 0.494, 0.2143, 0.4821, 0.2262, 0.4702, 0.2143, 0.506, 0.2024, 0.5179, 0.2143, 0.506, 0.2262, 0.494, 0.2143, 0.5298, 0.2024, 0.5417, 0.2143, 0.5298, 0.2262, 0.5179, 0.2143, 0.5536, 0.2024, 0.5655, 0.2143, 0.5536, 0.2262, 0.5417, 0.2143, 0.5774, 0.2024, 0.5893, 0.2143, 0.5774, 0.2262, 0.5655, 0.2143, 0.6012, 0.2024, 0.6131, 0.2143, 0.6012, 0.2262, 0.5893, 0.2143, 0.3988, 0.1905, 0.4107, 0.2024, 0.3988, 0.2143, 0.3869, 0.2024, 0.4226, 0.1905, 0.4345, 0.2024, 0.4226, 0.2143, 0.4107, 0.2024, 0.4464, 0.1905, 0.4583, 0.2024, 0.4464, 0.2143, 0.4345, 0.2024, 0.4702, 0.1905, 0.4821, 0.2024, 0.4702, 0.2143, 0.4583, 0.2024, 0.494, 0.1905, 0.506, 0.2024, 0.494, 0.2143, 0.4821, 0.2024, 0.5179, 0.1905, 0.5298, 0.2024, 0.5179, 0.2143, 0.506, 0.2024, 0.5417, 0.1905, 0.5536, 0.2024, 0.5417, 0.2143, 0.5298, 0.2024, 0.5655, 0.1905, 0.5774, 0.2024, 0.5655, 0.2143, 0.5536, 0.2024, 0.5893, 0.1905, 0.6012, 0.2024, 0.5893, 0.2143, 0.5774, 0.2024, 0.3988, 0.1667, 0.3869, 0.1786, 0.375, 0.1667, 0.3869, 0.1548, 0.4107, 0.1786, 0.4226, 0.1905, 0.4107, 0.2024, 0.3988, 0.1905, 0.4345, 0.1786, 0.4464, 0.1905, 0.4345, 0.2024, 0.4226, 0.1905, 0.4583, 0.1786, 0.4702, 0.1905, 0.4583, 0.2024, 0.4464, 0.1905, 0.4821, 0.1786, 0.494, 0.1905, 0.4821, 0.2024, 0.4702, 0.1905, 0.506, 0.1786, 0.5179, 0.1905, 0.506, 0.2024, 0.494, 0.1905, 0.5298, 0.1786, 0.5417, 0.1905, 0.5298, 0.2024, 0.5179, 0.1905, 0.5536, 0.1786, 0.5655, 0.1905, 0.5536, 0.2024, 0.5417, 0.1905, 0.5774, 0.1786, 0.5893, 0.1905, 0.5774, 0.2024, 0.5655, 0.1905, 0.6012, 0.1786, 0.6131, 0.1905, 0.6012, 0.2024, 0.5893, 0.1905, 0.3988, 0.1667, 0.4107, 0.1786, 0.3988, 0.1905, 0.3869, 0.1786, 0.4226, 0.1667, 0.4345, 0.1786, 0.4226, 0.1905, 0.4107, 0.1786, 0.4464, 0.1667, 0.4583, 0.1786, 0.4464, 0.1905, 0.4345, 0.1786, 0.4702, 0.1667, 0.4821, 0.1786, 0.4702, 0.1905, 0.4583, 0.1786, 0.494, 0.1667, 0.506, 0.1786, 0.494, 0.1905, 0.4821, 0.1786, 0.5179, 0.1667, 0.5298, 0.1786, 0.5179, 0.1905, 0.506, 0.1786, 0.5417, 0.1667, 0.5536, 0.1786, 0.5417, 0.1905, 0.5298, 0.1786, 0.5655, 0.1667, 0.5774, 0.1786, 0.5655, 0.1905, 0.5536, 0.1786, 0.5893, 0.1667, 0.6012, 0.1786, 0.5893, 0.1905, 0.5774, 0.1786, 0.3988, 0.1429, 0.3869, 0.1548, 0.375, 0.1429, 0.3869, 0.131, 0.4107, 0.1548, 0.4226, 0.1667, 0.4107, 0.1786, 0.3988, 0.1667, 0.4345, 0.1548, 0.4464, 0.1667, 0.4345, 0.1786, 0.4226, 0.1667, 0.4583, 0.1548, 0.4702, 0.1667, 0.4583, 0.1786, 0.4464, 0.1667, 0.4821, 0.1548, 0.494, 0.1667, 0.4821, 0.1786, 0.4702, 0.1667, 0.506, 0.1548, 0.5179, 0.1667, 0.506, 0.1786, 0.494, 0.1667, 0.5298, 0.1548, 0.5417, 0.1667, 0.5298, 0.1786, 0.5179, 0.1667, 0.5536, 0.1548, 0.5655, 0.1667, 0.5536, 0.1786, 0.5417, 0.1667, 0.5774, 0.1548, 0.5893, 0.1667, 0.5774, 0.1786, 0.5655, 0.1667, 0.6012, 0.1548, 0.6131, 0.1667, 0.6012, 0.1786, 0.5893, 0.1667, 0.3988, 0.1429, 0.4107, 0.1548, 0.3988, 0.1667, 0.3869, 0.1548, 0.4226, 0.1429, 0.4345, 0.1548, 0.4226, 0.1667, 0.4107, 0.1548, 0.4464, 0.1429, 0.4583, 0.1548, 0.4464, 0.1667, 0.4345, 0.1548, 0.4702, 0.1429, 0.4821, 0.1548, 0.4702, 0.1667, 0.4583, 0.1548, 0.494, 0.1429, 0.506, 0.1548, 0.494, 0.1667, 0.4821, 0.1548, 0.5179, 0.1429, 0.5298, 0.1548, 0.5179, 0.1667, 0.506, 0.1548, 0.5417, 0.1429, 0.5536, 0.1548, 0.5417, 0.1667, 0.5298, 0.1548, 0.5655, 0.1429, 0.5774, 0.1548, 0.5655, 0.1667, 0.5536, 0.1548, 0.5893, 0.1429, 0.6012, 0.1548, 0.5893, 0.1667, 0.5774, 0.1548, 0.3988, 0.119, 0.3869, 0.131, 0.375, 0.119, 0.3869, 0.1071, 0.4107, 0.131, 0.4226, 0.1429, 0.4107, 0.1548, 0.3988, 0.1429, 0.4345, 0.131, 0.4464, 0.1429, 0.4345, 0.1548, 0.4226, 0.1429, 0.4583, 0.131, 0.4702, 0.1429, 0.4583, 0.1548, 0.4464, 0.1429, 0.4821, 0.131, 0.494, 0.1429, 0.4821, 0.1548, 0.4702, 0.1429, 0.506, 0.131, 0.5179, 0.1429, 0.506, 0.1548, 0.494, 0.1429, 0.5298, 0.131, 0.5417, 0.1429, 0.5298, 0.1548, 0.5179, 0.1429, 0.5536, 0.131, 0.5655, 0.1429, 0.5536, 0.1548, 0.5417, 0.1429, 0.5774, 0.131, 0.5893, 0.1429, 0.5774, 0.1548, 0.5655, 0.1429, 0.6012, 0.131, 0.6131, 0.1429, 0.6012, 0.1548, 0.5893, 0.1429, 0.3988, 0.119, 0.4107, 0.131, 0.3988, 0.1429, 0.3869, 0.131, 0.4226, 0.119, 0.4345, 0.131, 0.4226, 0.1429, 0.4107, 0.131, 0.4464, 0.119, 0.4583, 0.131, 0.4464, 0.1429, 0.4345, 0.131, 0.4702, 0.119, 0.4821, 0.131, 0.4702, 0.1429, 0.4583, 0.131, 0.494, 0.119, 0.506, 0.131, 0.494, 0.1429, 0.4821, 0.131, 0.5179, 0.119, 0.5298, 0.131, 0.5179, 0.1429, 0.506, 0.131, 0.5417, 0.119, 0.5536, 0.131, 0.5417, 0.1429, 0.5298, 0.131, 0.5655, 0.119, 0.5774, 0.131, 0.5655, 0.1429, 0.5536, 0.131, 0.5893, 0.119, 0.6012, 0.131, 0.5893, 0.1429, 0.5774, 0.131, 0.3988, 0.09524, 0.3869, 0.1071, 0.375, 0.09524, 0.3869, 0.08333, 0.4107, 0.1071, 0.4226, 0.119, 0.4107, 0.131, 0.3988, 0.119, 0.4345, 0.1071, 0.4464, 0.119, 0.4345, 0.131, 0.4226, 0.119, 0.4583, 0.1071, 0.4702, 0.119, 0.4583, 0.131, 0.4464, 0.119, 0.4821, 0.1071, 0.494, 0.119, 0.4821, 0.131, 0.4702, 0.119, 0.506, 0.1071, 0.5179, 0.119, 0.506, 0.131, 0.494, 0.119, 0.5298, 0.1071, 0.5417, 0.119, 0.5298, 0.131, 0.5179, 0.119, 0.5536, 0.1071, 0.5655, 0.119, 0.5536, 0.131, 0.5417, 0.119, 0.5774, 0.1071, 0.5893, 0.119, 0.5774, 0.131, 0.5655, 0.119, 0.6012, 0.1071, 0.6131, 0.119, 0.6012, 0.131, 0.5893, 0.119, 0.3988, 0.09524, 0.4107, 0.1071, 0.3988, 0.119, 0.3869, 0.1071, 0.4226, 0.09524, 0.4345, 0.1071, 0.4226, 0.119, 0.4107, 0.1071, 0.4464, 0.09524, 0.4583, 0.1071, 0.4464, 0.119, 0.4345, 0.1071, 0.4702, 0.09524, 0.4821, 0.1071, 0.4702, 0.119, 0.4583, 0.1071, 0.494, 0.09524, 0.506, 0.1071, 0.494, 0.119, 0.4821, 0.1071, 0.5179, 0.09524, 0.5298, 0.1071, 0.5179, 0.119, 0.506, 0.1071, 0.5417, 0.09524, 0.5536, 0.1071, 0.5417, 0.119, 0.5298, 0.1071, 0.5655, 0.09524, 0.5774, 0.1071, 0.5655, 0.119, 0.5536, 0.1071, 0.5893, 0.09524, 0.6012, 0.1071, 0.5893, 0.119, 0.5774, 0.1071, 0.3988, 0.07143, 0.3869, 0.08333, 0.375, 0.07143, 0.3869, 0.05952, 0.4107, 0.08333, 0.4226, 0.09524, 0.4107, 0.1071, 0.3988, 0.09524, 0.4345, 0.08333, 0.4464, 0.09524, 0.4345, 0.1071, 0.4226, 0.09524, 0.4583, 0.08333, 0.4702, 0.09524, 0.4583, 0.1071, 0.4464, 0.09524, 0.4821, 0.08333, 0.494, 0.09524, 0.4821, 0.1071, 0.4702, 0.09524, 0.506, 0.08333, 0.5179, 0.09524, 0.506, 0.1071, 0.494, 0.09524, 0.5298, 0.08333, 0.5417, 0.09524, 0.5298, 0.1071, 0.5179, 0.09524, 0.5536, 0.08333, 0.5655, 0.09524, 0.5536, 0.1071, 0.5417, 0.09524, 0.5774, 0.08333, 0.5893, 0.09524, 0.5774, 0.1071, 0.5655, 0.09524, 0.6012, 0.08333, 0.6131, 0.09524, 0.6012, 0.1071, 0.5893, 0.09524, 0.3988, 0.07143, 0.4107, 0.08333, 0.3988, 0.09524, 0.3869, 0.08333, 0.4226, 0.07143, 0.4345, 0.08333, 0.4226, 0.09524, 0.4107, 0.08333, 0.4464, 0.07143, 0.4583, 0.08333, 0.4464, 0.09524, 0.4345, 0.08333, 0.4702, 0.07143, 0.4821, 0.08333, 0.4702, 0.09524, 0.4583, 0.08333, 0.494, 0.07143, 0.506, 0.08333, 0.494, 0.09524, 0.4821, 0.08333, 0.5179, 0.07143, 0.5298, 0.08333, 0.5179, 0.09524, 0.506, 0.08333, 0.5417, 0.07143, 0.5536, 0.08333, 0.5417, 0.09524, 0.5298, 0.08333, 0.5655, 0.07143, 0.5774, 0.08333, 0.5655, 0.09524, 0.5536, 0.08333, 0.5893, 0.07143, 0.6012, 0.08333, 0.5893, 0.09524, 0.5774, 0.08333, 0.3988, 0.04762, 0.3869, 0.05952, 0.375, 0.04762, 0.3869, 0.03571, 0.4107, 0.05952, 0.4226, 0.07143, 0.4107, 0.08333, 0.3988, 0.07143, 0.4345, 0.05952, 0.4464, 0.07143, 0.4345, 0.08333, 0.4226, 0.07143, 0.4583, 0.05952, 0.4702, 0.07143, 0.4583, 0.08333, 0.4464, 0.07143, 0.4821, 0.05952, 0.494, 0.07143, 0.4821, 0.08333, 0.4702, 0.07143, 0.506, 0.05952, 0.5179, 0.07143, 0.506, 0.08333, 0.494, 0.07143, 0.5298, 0.05952, 0.5417, 0.07143, 0.5298, 0.08333, 0.5179, 0.07143, 0.5536, 0.05952, 0.5655, 0.07143, 0.5536, 0.08333, 0.5417, 0.07143, 0.5774, 0.05952, 0.5893, 0.07143, 0.5774, 0.08333, 0.5655, 0.07143, 0.6012, 0.05952, 0.6131, 0.07143, 0.6012, 0.08333, 0.5893, 0.07143, 0.3988, 0.04762, 0.4107, 0.05952, 0.3988, 0.07143, 0.3869, 0.05952, 0.4226, 0.04762, 0.4345, 0.05952, 0.4226, 0.07143, 0.4107, 0.05952, 0.4464, 0.04762, 0.4583, 0.05952, 0.4464, 0.07143, 0.4345, 0.05952, 0.4702, 0.04762, 0.4821, 0.05952, 0.4702, 0.07143, 0.4583, 0.05952, 0.494, 0.04762, 0.506, 0.05952, 0.494, 0.07143, 0.4821, 0.05952, 0.5179, 0.04762, 0.5298, 0.05952, 0.5179, 0.07143, 0.506, 0.05952, 0.5417, 0.04762, 0.5536, 0.05952, 0.5417, 0.07143, 0.5298, 0.05952, 0.5655, 0.04762, 0.5774, 0.05952, 0.5655, 0.07143, 0.5536, 0.05952, 0.5893, 0.04762, 0.6012, 0.05952, 0.5893, 0.07143, 0.5774, 0.05952, 0.3988, 0.02381, 0.3869, 0.03571, 0.375, 0.02381, 0.3869, 0.0119, 0.4107, 0.03571, 0.4226, 0.04762, 0.4107, 0.05952, 0.3988, 0.04762, 0.4345, 0.03571, 0.4464, 0.04762, 0.4345, 0.05952, 0.4226, 0.04762, 0.4583, 0.03571, 0.4702, 0.04762, 0.4583, 0.05952, 0.4464, 0.04762, 0.4821, 0.03571, 0.494, 0.04762, 0.4821, 0.05952, 0.4702, 0.04762, 0.506, 0.03571, 0.5179, 0.04762, 0.506, 0.05952, 0.494, 0.04762, 0.5298, 0.03571, 0.5417, 0.04762, 0.5298, 0.05952, 0.5179, 0.04762, 0.5536, 0.03571, 0.5655, 0.04762, 0.5536, 0.05952, 0.5417, 0.04762, 0.5774, 0.03571, 0.5893, 0.04762, 0.5774, 0.05952, 0.5655, 0.04762, 0.6012, 0.03571, 0.6131, 0.04762, 0.6012, 0.05952, 0.5893, 0.04762, 0.3988, 0.0, 0.3869, 0.0119, 0.375, 1.0, 0.3869, 0.75, 0.3988, 0.02381, 0.4107, 0.03571, 0.3988, 0.04762, 0.3869, 0.03571, 0.4226, 0.02381, 0.4345, 0.03571, 0.4226, 0.04762, 0.4107, 0.03571, 0.4464, 0.02381, 0.4583, 0.03571, 0.4464, 0.04762, 0.4345, 0.03571, 0.4702, 0.02381, 0.4821, 0.03571, 0.4702, 0.04762, 0.4583, 0.03571, 0.494, 0.02381, 0.506, 0.03571, 0.494, 0.04762, 0.4821, 0.03571, 0.5179, 0.02381, 0.5298, 0.03571, 0.5179, 0.04762, 0.506, 0.03571, 0.5417, 0.02381, 0.5536, 0.03571, 0.5417, 0.04762, 0.5298, 0.03571, 0.5655, 0.02381, 0.5774, 0.03571, 0.5655, 0.04762, 0.5536, 0.03571, 0.5893, 0.02381, 0.6012, 0.03571, 0.5893, 0.04762, 0.5774, 0.03571, 0.4107, 0.0119, 0.4226, 0.02381, 0.4107, 0.03571, 0.3988, 0.02381, 0.4345, 0.0119, 0.4464, 0.02381, 0.4345, 0.03571, 0.4226, 0.02381, 0.4583, 0.0119, 0.4702, 0.02381, 0.4583, 0.03571, 0.4464, 0.02381, 0.4821, 0.0119, 0.494, 0.02381, 0.4821, 0.03571, 0.4702, 0.02381, 0.506, 0.0119, 0.5179, 0.02381, 0.506, 0.03571, 0.494, 0.02381, 0.5298, 0.0119, 0.5417, 0.02381, 0.5298, 0.03571, 0.5179, 0.02381, 0.5536, 0.0119, 0.5655, 0.02381, 0.5536, 0.03571, 0.5417, 0.02381, 0.5774, 0.0119, 0.5893, 0.02381, 0.5774, 0.03571, 0.5655, 0.02381, 0.6012, 0.0119, 0.6131, 0.02381, 0.6012, 0.03571, 0.5893, 0.02381, 0.6012, 0.0119, 0.6131, 0.0, 0.625, 0.0119, 0.6131, 0.02381, 0.3988, 0.0, 0.4107, 0.0119, 0.3988, 0.02381, 0.3869, 0.0119, 0.4226, 0.0, 0.4345, 0.0119, 0.4226, 0.02381, 0.4107, 0.0119, 0.4464, 0.0, 0.4583, 0.0119, 0.4464, 0.02381, 0.4345, 0.0119, 0.4702, 0.0, 0.4821, 0.0119, 0.4702, 0.02381, 0.4583, 0.0119, 0.494, 0.0, 0.506, 0.0119, 0.494, 0.02381, 0.4821, 0.0119, 0.5179, 0.0, 0.5298, 0.0119, 0.5179, 0.02381, 0.506, 0.0119, 0.5417, 0.0, 0.5536, 0.0119, 0.5417, 0.02381, 0.5298, 0.0119, 0.5655, 0.0, 0.5774, 0.0119, 0.5655, 0.02381, 0.5536, 0.0119, 0.5893, 0.0, 0.6012, 0.0119, 0.5893, 0.02381, 0.5774, 0.0119, 0.4107, 0.2262, 0.4226, 0.2381, 0.4107, 0.25, 0.3988, 0.2381, 0.4226, 0.7381, 0.4345, 0.75, 0.4226, 1.0, 0.4107, 0.75, 0.4226, 0.0, 0.4107, 0.0119, 0.3988, 1.0, 0.4107, 0.75, 0.4464, 0.7381, 0.4583, 0.75, 0.4464, 1.0, 0.4345, 0.75, 0.4464, 0.0, 0.4345, 0.0119, 0.4226, 1.0, 0.4345, 0.75, 0.4702, 0.7381, 0.4821, 0.75, 0.4702, 1.0, 0.4583, 0.75, 0.4702, 0.0, 0.4583, 0.0119, 0.4464, 1.0, 0.4583, 0.75, 0.494, 0.7381, 0.506, 0.75, 0.494, 1.0, 0.4821, 0.75, 0.494, 0.0, 0.4821, 0.0119, 0.4702, 1.0, 0.4821, 0.75, 0.5179, 0.7381, 0.5298, 0.75, 0.5179, 1.0, 0.506, 0.75, 0.5179, 0.0, 0.506, 0.0119, 0.494, 1.0, 0.506, 0.75, 0.5417, 0.7381, 0.5536, 0.75, 0.5417, 1.0, 0.5298, 0.75, 0.5417, 0.0, 0.5298, 0.0119, 0.5179, 1.0, 0.5298, 0.75, 0.5655, 0.7381, 0.5774, 0.75, 0.5655, 1.0, 0.5536, 0.75, 0.5655, 0.0, 0.5536, 0.0119, 0.5417, 1.0, 0.5536, 0.75, 0.5893, 0.7381, 0.6012, 0.75, 0.5893, 1.0, 0.5774, 0.75, 0.5893, 0.0, 0.5774, 0.0119, 0.5655, 1.0, 0.5774, 0.75, 0.6131, 0.0, 0.6012, 0.0119, 0.5893, 1.0, 0.6012, 0.75, 0.3988, 0.7143, 0.4107, 0.7262, 0.3988, 0.7381, 0.3869, 0.7262, 0.4226, 0.7143, 0.4345, 0.7262, 0.4226, 0.7381, 0.4107, 0.7262, 0.4464, 0.7143, 0.4583, 0.7262, 0.4464, 0.7381, 0.4345, 0.7262, 0.4702, 0.7143, 0.4821, 0.7262, 0.4702, 0.7381, 0.4583, 0.7262, 0.494, 0.7143, 0.506, 0.7262, 0.494, 0.7381, 0.4821, 0.7262, 0.5179, 0.7143, 0.5298, 0.7262, 0.5179, 0.7381, 0.506, 0.7262, 0.5417, 0.7143, 0.5536, 0.7262, 0.5417, 0.7381, 0.5298, 0.7262, 0.5655, 0.7143, 0.5774, 0.7262, 0.5655, 0.7381, 0.5536, 0.7262, 0.5893, 0.7143, 0.6012, 0.7262, 0.5893, 0.7381, 0.5774, 0.7262, 0.3988, 0.6667, 0.3869, 0.6786, 0.375, 0.6667, 0.3869, 0.6548, 0.4107, 0.7024, 0.4226, 0.7143, 0.4107, 0.7262, 0.3988, 0.7143, 0.4345, 0.7024, 0.4464, 0.7143, 0.4345, 0.7262, 0.4226, 0.7143, 0.4583, 0.7024, 0.4702, 0.7143, 0.4583, 0.7262, 0.4464, 0.7143, 0.4821, 0.7024, 0.494, 0.7143, 0.4821, 0.7262, 0.4702, 0.7143, 0.506, 0.7024, 0.5179, 0.7143, 0.506, 0.7262, 0.494, 0.7143, 0.5298, 0.7024, 0.5417, 0.7143, 0.5298, 0.7262, 0.5179, 0.7143, 0.5536, 0.7024, 0.5655, 0.7143, 0.5536, 0.7262, 0.5417, 0.7143, 0.5774, 0.7024, 0.5893, 0.7143, 0.5774, 0.7262, 0.5655, 0.7143, 0.6012, 0.7024, 0.6131, 0.7143, 0.6012, 0.7262, 0.5893, 0.7143, 0.3988, 0.6905, 0.4107, 0.7024, 0.3988, 0.7143, 0.3869, 0.7024, 0.4226, 0.6905, 0.4345, 0.7024, 0.4226, 0.7143, 0.4107, 0.7024, 0.4464, 0.6905, 0.4583, 0.7024, 0.4464, 0.7143, 0.4345, 0.7024, 0.4702, 0.6905, 0.4821, 0.7024, 0.4702, 0.7143, 0.4583, 0.7024, 0.494, 0.6905, 0.506, 0.7024, 0.494, 0.7143, 0.4821, 0.7024, 0.5179, 0.6905, 0.5298, 0.7024, 0.5179, 0.7143, 0.506, 0.7024, 0.5417, 0.6905, 0.5536, 0.7024, 0.5417, 0.7143, 0.5298, 0.7024, 0.5655, 0.6905, 0.5774, 0.7024, 0.5655, 0.7143, 0.5536, 0.7024, 0.5893, 0.6905, 0.6012, 0.7024, 0.5893, 0.7143, 0.5774, 0.7024, 0.3988, 0.6429, 0.3869, 0.6548, 0.375, 0.6429, 0.3869, 0.631, 0.4107, 0.6786, 0.4226, 0.6905, 0.4107, 0.7024, 0.3988, 0.6905, 0.4345, 0.6786, 0.4464, 0.6905, 0.4345, 0.7024, 0.4226, 0.6905, 0.4583, 0.6786, 0.4702, 0.6905, 0.4583, 0.7024, 0.4464, 0.6905, 0.4821, 0.6786, 0.494, 0.6905, 0.4821, 0.7024, 0.4702, 0.6905, 0.506, 0.6786, 0.5179, 0.6905, 0.506, 0.7024, 0.494, 0.6905, 0.5298, 0.6786, 0.5417, 0.6905, 0.5298, 0.7024, 0.5179, 0.6905, 0.5536, 0.6786, 0.5655, 0.6905, 0.5536, 0.7024, 0.5417, 0.6905, 0.5774, 0.6786, 0.5893, 0.6905, 0.5774, 0.7024, 0.5655, 0.6905, 0.6012, 0.6786, 0.6131, 0.6905, 0.6012, 0.7024, 0.5893, 0.6905, 0.3988, 0.6667, 0.4107, 0.6786, 0.3988, 0.6905, 0.3869, 0.6786, 0.4226, 0.6667, 0.4345, 0.6786, 0.4226, 0.6905, 0.4107, 0.6786, 0.4464, 0.6667, 0.4583, 0.6786, 0.4464, 0.6905, 0.4345, 0.6786, 0.4702, 0.6667, 0.4821, 0.6786, 0.4702, 0.6905, 0.4583, 0.6786, 0.494, 0.6667, 0.506, 0.6786, 0.494, 0.6905, 0.4821, 0.6786, 0.5179, 0.6667, 0.5298, 0.6786, 0.5179, 0.6905, 0.506, 0.6786, 0.5417, 0.6667, 0.5536, 0.6786, 0.5417, 0.6905, 0.5298, 0.6786, 0.5655, 0.6667, 0.5774, 0.6786, 0.5655, 0.6905, 0.5536, 0.6786, 0.5893, 0.6667, 0.6012, 0.6786, 0.5893, 0.6905, 0.5774, 0.6786, 0.3988, 0.619, 0.3869, 0.631, 0.375, 0.619, 0.3869, 0.6071, 0.4107, 0.6548, 0.4226, 0.6667, 0.4107, 0.6786, 0.3988, 0.6667, 0.4345, 0.6548, 0.4464, 0.6667, 0.4345, 0.6786, 0.4226, 0.6667, 0.4583, 0.6548, 0.4702, 0.6667, 0.4583, 0.6786, 0.4464, 0.6667, 0.4821, 0.6548, 0.494, 0.6667, 0.4821, 0.6786, 0.4702, 0.6667, 0.506, 0.6548, 0.5179, 0.6667, 0.506, 0.6786, 0.494, 0.6667, 0.5298, 0.6548, 0.5417, 0.6667, 0.5298, 0.6786, 0.5179, 0.6667, 0.5536, 0.6548, 0.5655, 0.6667, 0.5536, 0.6786, 0.5417, 0.6667, 0.5774, 0.6548, 0.5893, 0.6667, 0.5774, 0.6786, 0.5655, 0.6667, 0.6012, 0.6548, 0.6131, 0.6667, 0.6012, 0.6786, 0.5893, 0.6667, 0.3988, 0.6429, 0.4107, 0.6548, 0.3988, 0.6667, 0.3869, 0.6548, 0.4226, 0.6429, 0.4345, 0.6548, 0.4226, 0.6667, 0.4107, 0.6548, 0.4464, 0.6429, 0.4583, 0.6548, 0.4464, 0.6667, 0.4345, 0.6548, 0.4702, 0.6429, 0.4821, 0.6548, 0.4702, 0.6667, 0.4583, 0.6548, 0.494, 0.6429, 0.506, 0.6548, 0.494, 0.6667, 0.4821, 0.6548, 0.5179, 0.6429, 0.5298, 0.6548, 0.5179, 0.6667, 0.506, 0.6548, 0.5417, 0.6429, 0.5536, 0.6548, 0.5417, 0.6667, 0.5298, 0.6548, 0.5655, 0.6429, 0.5774, 0.6548, 0.5655, 0.6667, 0.5536, 0.6548, 0.5893, 0.6429, 0.6012, 0.6548, 0.5893, 0.6667, 0.5774, 0.6548, 0.3988, 0.5952, 0.3869, 0.6071, 0.375, 0.5952, 0.3869, 0.5833, 0.4107, 0.631, 0.4226, 0.6429, 0.4107, 0.6548, 0.3988, 0.6429, 0.4345, 0.631, 0.4464, 0.6429, 0.4345, 0.6548, 0.4226, 0.6429, 0.4583, 0.631, 0.4702, 0.6429, 0.4583, 0.6548, 0.4464, 0.6429, 0.4821, 0.631, 0.494, 0.6429, 0.4821, 0.6548, 0.4702, 0.6429, 0.506, 0.631, 0.5179, 0.6429, 0.506, 0.6548, 0.494, 0.6429, 0.5298, 0.631, 0.5417, 0.6429, 0.5298, 0.6548, 0.5179, 0.6429, 0.5536, 0.631, 0.5655, 0.6429, 0.5536, 0.6548, 0.5417, 0.6429, 0.5774, 0.631, 0.5893, 0.6429, 0.5774, 0.6548, 0.5655, 0.6429, 0.6012, 0.631, 0.6131, 0.6429, 0.6012, 0.6548, 0.5893, 0.6429, 0.3988, 0.619, 0.4107, 0.631, 0.3988, 0.6429, 0.3869, 0.631, 0.4226, 0.619, 0.4345, 0.631, 0.4226, 0.6429, 0.4107, 0.631, 0.4464, 0.619, 0.4583, 0.631, 0.4464, 0.6429, 0.4345, 0.631, 0.4702, 0.619, 0.4821, 0.631, 0.4702, 0.6429, 0.4583, 0.631, 0.494, 0.619, 0.506, 0.631, 0.494, 0.6429, 0.4821, 0.631, 0.5179, 0.619, 0.5298, 0.631, 0.5179, 0.6429, 0.506, 0.631, 0.5417, 0.619, 0.5536, 0.631, 0.5417, 0.6429, 0.5298, 0.631, 0.5655, 0.619, 0.5774, 0.631, 0.5655, 0.6429, 0.5536, 0.631, 0.5893, 0.619, 0.6012, 0.631, 0.5893, 0.6429, 0.5774, 0.631, 0.3988, 0.5714, 0.3869, 0.5833, 0.375, 0.5714, 0.3869, 0.5595, 0.4107, 0.6071, 0.4226, 0.619, 0.4107, 0.631, 0.3988, 0.619, 0.4345, 0.6071, 0.4464, 0.619, 0.4345, 0.631, 0.4226, 0.619, 0.4583, 0.6071, 0.4702, 0.619, 0.4583, 0.631, 0.4464, 0.619, 0.4821, 0.6071, 0.494, 0.619, 0.4821, 0.631, 0.4702, 0.619, 0.506, 0.6071, 0.5179, 0.619, 0.506, 0.631, 0.494, 0.619, 0.5298, 0.6071, 0.5417, 0.619, 0.5298, 0.631, 0.5179, 0.619, 0.5536, 0.6071, 0.5655, 0.619, 0.5536, 0.631, 0.5417, 0.619, 0.5774, 0.6071, 0.5893, 0.619, 0.5774, 0.631, 0.5655, 0.619, 0.6012, 0.6071, 0.6131, 0.619, 0.6012, 0.631, 0.5893, 0.619, 0.3988, 0.5952, 0.4107, 0.6071, 0.3988, 0.619, 0.3869, 0.6071, 0.4226, 0.5952, 0.4345, 0.6071, 0.4226, 0.619, 0.4107, 0.6071, 0.4464, 0.5952, 0.4583, 0.6071, 0.4464, 0.619, 0.4345, 0.6071, 0.4702, 0.5952, 0.4821, 0.6071, 0.4702, 0.619, 0.4583, 0.6071, 0.494, 0.5952, 0.506, 0.6071, 0.494, 0.619, 0.4821, 0.6071, 0.5179, 0.5952, 0.5298, 0.6071, 0.5179, 0.619, 0.506, 0.6071, 0.5417, 0.5952, 0.5536, 0.6071, 0.5417, 0.619, 0.5298, 0.6071, 0.5655, 0.5952, 0.5774, 0.6071, 0.5655, 0.619, 0.5536, 0.6071, 0.5893, 0.5952, 0.6012, 0.6071, 0.5893, 0.619, 0.5774, 0.6071, 0.3988, 0.5476, 0.3869, 0.5595, 0.375, 0.5476, 0.3869, 0.5357, 0.4107, 0.5833, 0.4226, 0.5952, 0.4107, 0.6071, 0.3988, 0.5952, 0.4345, 0.5833, 0.4464, 0.5952, 0.4345, 0.6071, 0.4226, 0.5952, 0.4583, 0.5833, 0.4702, 0.5952, 0.4583, 0.6071, 0.4464, 0.5952, 0.4821, 0.5833, 0.494, 0.5952, 0.4821, 0.6071, 0.4702, 0.5952, 0.506, 0.5833, 0.5179, 0.5952, 0.506, 0.6071, 0.494, 0.5952, 0.5298, 0.5833, 0.5417, 0.5952, 0.5298, 0.6071, 0.5179, 0.5952, 0.5536, 0.5833, 0.5655, 0.5952, 0.5536, 0.6071, 0.5417, 0.5952, 0.5774, 0.5833, 0.5893, 0.5952, 0.5774, 0.6071, 0.5655, 0.5952, 0.6012, 0.5833, 0.6131, 0.5952, 0.6012, 0.6071, 0.5893, 0.5952, 0.3988, 0.5714, 0.4107, 0.5833, 0.3988, 0.5952, 0.3869, 0.5833, 0.4226, 0.5714, 0.4345, 0.5833, 0.4226, 0.5952, 0.4107, 0.5833, 0.4464, 0.5714, 0.4583, 0.5833, 0.4464, 0.5952, 0.4345, 0.5833, 0.4702, 0.5714, 0.4821, 0.5833, 0.4702, 0.5952, 0.4583, 0.5833, 0.494, 0.5714, 0.506, 0.5833, 0.494, 0.5952, 0.4821, 0.5833, 0.5179, 0.5714, 0.5298, 0.5833, 0.5179, 0.5952, 0.506, 0.5833, 0.5417, 0.5714, 0.5536, 0.5833, 0.5417, 0.5952, 0.5298, 0.5833, 0.5655, 0.5714, 0.5774, 0.5833, 0.5655, 0.5952, 0.5536, 0.5833, 0.5893, 0.5714, 0.6012, 0.5833, 0.5893, 0.5952, 0.5774, 0.5833, 0.3988, 0.5238, 0.3869, 0.5357, 0.375, 0.5238, 0.3869, 0.5119, 0.4107, 0.5595, 0.4226, 0.5714, 0.4107, 0.5833, 0.3988, 0.5714, 0.4345, 0.5595, 0.4464, 0.5714, 0.4345, 0.5833, 0.4226, 0.5714, 0.4583, 0.5595, 0.4702, 0.5714, 0.4583, 0.5833, 0.4464, 0.5714, 0.4821, 0.5595, 0.494, 0.5714, 0.4821, 0.5833, 0.4702, 0.5714, 0.506, 0.5595, 0.5179, 0.5714, 0.506, 0.5833, 0.494, 0.5714, 0.5298, 0.5595, 0.5417, 0.5714, 0.5298, 0.5833, 0.5179, 0.5714, 0.5536, 0.5595, 0.5655, 0.5714, 0.5536, 0.5833, 0.5417, 0.5714, 0.5774, 0.5595, 0.5893, 0.5714, 0.5774, 0.5833, 0.5655, 0.5714, 0.6012, 0.5595, 0.6131, 0.5714, 0.6012, 0.5833, 0.5893, 0.5714, 0.3988, 0.5476, 0.4107, 0.5595, 0.3988, 0.5714, 0.3869, 0.5595, 0.4226, 0.5476, 0.4345, 0.5595, 0.4226, 0.5714, 0.4107, 0.5595, 0.4464, 0.5476, 0.4583, 0.5595, 0.4464, 0.5714, 0.4345, 0.5595, 0.4702, 0.5476, 0.4821, 0.5595, 0.4702, 0.5714, 0.4583, 0.5595, 0.494, 0.5476, 0.506, 0.5595, 0.494, 0.5714, 0.4821, 0.5595, 0.5179, 0.5476, 0.5298, 0.5595, 0.5179, 0.5714, 0.506, 0.5595, 0.5417, 0.5476, 0.5536, 0.5595, 0.5417, 0.5714, 0.5298, 0.5595, 0.5655, 0.5476, 0.5774, 0.5595, 0.5655, 0.5714, 0.5536, 0.5595, 0.5893, 0.5476, 0.6012, 0.5595, 0.5893, 0.5714, 0.5774, 0.5595, 0.4107, 0.5357, 0.4226, 0.5476, 0.4107, 0.5595, 0.3988, 0.5476, 0.4345, 0.5357, 0.4464, 0.5476, 0.4345, 0.5595, 0.4226, 0.5476, 0.4583, 0.5357, 0.4702, 0.5476, 0.4583, 0.5595, 0.4464, 0.5476, 0.4821, 0.5357, 0.494, 0.5476, 0.4821, 0.5595, 0.4702, 0.5476, 0.506, 0.5357, 0.5179, 0.5476, 0.506, 0.5595, 0.494, 0.5476, 0.5298, 0.5357, 0.5417, 0.5476, 0.5298, 0.5595, 0.5179, 0.5476, 0.5536, 0.5357, 0.5655, 0.5476, 0.5536, 0.5595, 0.5417, 0.5476, 0.5774, 0.5357, 0.5893, 0.5476, 0.5774, 0.5595, 0.5655, 0.5476, 0.6012, 0.5357, 0.6131, 0.5476, 0.6012, 0.5595, 0.5893, 0.5476, 0.3988, 0.5, 0.3869, 0.5119, 0.375, 0.5, 0.3869, 0.25, 0.3988, 0.5238, 0.4107, 0.5357, 0.3988, 0.5476, 0.3869, 0.5357, 0.4226, 0.5238, 0.4345, 0.5357, 0.4226, 0.5476, 0.4107, 0.5357, 0.4464, 0.5238, 0.4583, 0.5357, 0.4464, 0.5476, 0.4345, 0.5357, 0.4702, 0.5238, 0.4821, 0.5357, 0.4702, 0.5476, 0.4583, 0.5357, 0.494, 0.5238, 0.506, 0.5357, 0.494, 0.5476, 0.4821, 0.5357, 0.5179, 0.5238, 0.5298, 0.5357, 0.5179, 0.5476, 0.506, 0.5357, 0.5417, 0.5238, 0.5536, 0.5357, 0.5417, 0.5476, 0.5298, 0.5357, 0.5655, 0.5238, 0.5774, 0.5357, 0.5655, 0.5476, 0.5536, 0.5357, 0.5893, 0.5238, 0.6012, 0.5357, 0.5893, 0.5476, 0.5774, 0.5357, 0.4107, 0.7262, 0.4226, 0.7381, 0.4107, 0.75, 0.3988, 0.7381, 0.4107, 0.5119, 0.4226, 0.5238, 0.4107, 0.5357, 0.3988, 0.5238, 0.4345, 0.5119, 0.4464, 0.5238, 0.4345, 0.5357, 0.4226, 0.5238, 0.4583, 0.5119, 0.4702, 0.5238, 0.4583, 0.5357, 0.4464, 0.5238, 0.4821, 0.5119, 0.494, 0.5238, 0.4821, 0.5357, 0.4702, 0.5238, 0.506, 0.5119, 0.5179, 0.5238, 0.506, 0.5357, 0.494, 0.5238, 0.5298, 0.5119, 0.5417, 0.5238, 0.5298, 0.5357, 0.5179, 0.5238, 0.5536, 0.5119, 0.5655, 0.5238, 0.5536, 0.5357, 0.5417, 0.5238, 0.5774, 0.5119, 0.5893, 0.5238, 0.5774, 0.5357, 0.5655, 0.5238, 0.6012, 0.5119, 0.6131, 0.5238, 0.6012, 0.5357, 0.5893, 0.5238, 0.6012, 0.5119, 0.6131, 0.5, 0.625, 0.5119, 0.6131, 0.5238, 0.3988, 0.5, 0.4107, 0.5119, 0.3988, 0.5238, 0.3869, 0.5119, 0.4226, 0.5, 0.4345, 0.5119, 0.4226, 0.5238, 0.4107, 0.5119, 0.4464, 0.5, 0.4583, 0.5119, 0.4464, 0.5238, 0.4345, 0.5119, 0.4702, 0.5, 0.4821, 0.5119, 0.4702, 0.5238, 0.4583, 0.5119, 0.494, 0.5, 0.506, 0.5119, 0.494, 0.5238, 0.4821, 0.5119, 0.5179, 0.5, 0.5298, 0.5119, 0.5179, 0.5238, 0.506, 0.5119, 0.5417, 0.5, 0.5536, 0.5119, 0.5417, 0.5238, 0.5298, 0.5119, 0.5655, 0.5, 0.5774, 0.5119, 0.5655, 0.5238, 0.5536, 0.5119, 0.5893, 0.5, 0.6012, 0.5119, 0.5893, 0.5238, 0.5774, 0.5119, 0.4345, 0.7262, 0.4464, 0.7381, 0.4345, 0.75, 0.4226, 0.7381, 0.4107, 0.25, 0.4226, 0.5, 0.4107, 0.5119, 0.3988, 0.5, 0.4345, 0.25, 0.4464, 0.5, 0.4345, 0.5119, 0.4226, 0.5, 0.4583, 0.25, 0.4702, 0.5, 0.4583, 0.5119, 0.4464, 0.5, 0.4821, 0.25, 0.494, 0.5, 0.4821, 0.5119, 0.4702, 0.5, 0.506, 0.25, 0.5179, 0.5, 0.506, 0.5119, 0.494, 0.5, 0.5298, 0.25, 0.5417, 0.5, 0.5298, 0.5119, 0.5179, 0.5, 0.5536, 0.25, 0.5655, 0.5, 0.5536, 0.5119, 0.5417, 0.5, 0.5774, 0.25, 0.5893, 0.5, 0.5774, 0.5119, 0.5655, 0.5, 0.6012, 0.25, 0.6131, 0.5, 0.6012, 0.5119, 0.5893, 0.5, 0.6012, 0.25, 0.6131, 0.2381, 0.625, 0.25, 0.6131, 0.5, 0.3988, 0.2381, 0.4107, 0.25, 0.3988, 0.5, 0.3869, 0.25, 0.4226, 0.2381, 0.4345, 0.25, 0.4226, 0.5, 0.4107, 0.25, 0.4464, 0.2381, 0.4583, 0.25, 0.4464, 0.5, 0.4345, 0.25, 0.4702, 0.2381, 0.4821, 0.25, 0.4702, 0.5, 0.4583, 0.25, 0.494, 0.2381, 0.506, 0.25, 0.494, 0.5, 0.4821, 0.25, 0.5179, 0.2381, 0.5298, 0.25, 0.5179, 0.5, 0.506, 0.25, 0.5417, 0.2381, 0.5536, 0.25, 0.5417, 0.5, 0.5298, 0.25, 0.5655, 0.2381, 0.5774, 0.25, 0.5655, 0.5, 0.5536, 0.25, 0.5893, 0.2381, 0.6012, 0.25, 0.5893, 0.5, 0.5774, 0.25, 0.375, 0.7381, 0.375, 0.0, 0.3869, 0.0119, 0.125, 0.7262, 0.6012, 0.75, 0.6131, 0.7381, 0.625, 0.75, 0.6131, 1.0, 0.875, 0.7381, 0.625, 0.75, 0.6131, 0.7381, 0.625, 0.7262, 0.625, 0.75, 0.625, 0.0119, 0.6131, 1.0, 0.375, 0.5, 0.375, 0.2381, 0.3869, 0.25, 0.375, 1.0, 0.375, 0.7381, 0.3869, 0.75, 0.875, 0.5, 0.625, 0.5119, 0.6131, 0.5, 0.375, 0.5238, 0.3869, 0.5357, 0.375, 0.5476, 0.125, 0.5357, 0.625, 0.7262, 0.6131, 0.7143, 0.625, 0.7024, 0.875, 0.7143, 0.625, 0.7024, 0.6131, 0.6905, 0.625, 0.6786, 0.875, 0.6905, 0.625, 0.6786, 0.6131, 0.6667, 0.625, 0.6548, 0.875, 0.6667, 0.625, 0.6548, 0.6131, 0.6429, 0.625, 0.631, 0.875, 0.6429, 0.625, 0.631, 0.6131, 0.619, 0.625, 0.6071, 0.875, 0.619, 0.625, 0.6071, 0.6131, 0.5952, 0.625, 0.5833, 0.875, 0.5952, 0.625, 0.5833, 0.6131, 0.5714, 0.625, 0.5595, 0.875, 0.5714, 0.625, 0.5595, 0.6131, 0.5476, 0.625, 0.5357, 0.875, 0.5476])
me_cube_001.materials.append(mat_material_001)
me_cube_001.use_remesh_fix_poles = True
me_cube_001.use_remesh_preserve_attributes = False
me_cube_001.use_mirror_vertex_groups = False
me_cube_001.update()
me_cylinder = bpy.data.meshes.new('Cylinder')
me_cylinder.from_pydata([(0.0, 0.05, -1.5), (0.0, 0.05, 1.5), (0.03536, 0.03536, -1.5), (0.03536, 0.03536, 1.5), (0.05, -2.186e-09, -1.5), (0.05, -2.186e-09, 1.5), (0.03536, -0.03536, -1.5), (0.03536, -0.03536, 1.5), (-4.371e-09, -0.05, -1.5), (-4.371e-09, -0.05, 1.5), (-0.03536, -0.03536, -1.5), (-0.03536, -0.03536, 1.5), (-0.05, 5.962e-10, -1.5), (-0.05, 5.962e-10, 1.5), (-0.03536, 0.03536, -1.5), (-0.03536, 0.03536, 1.5), (0.0, 0.05, 2.0), (0.03536, 0.03536, 2.0), (0.05, -2.186e-09, 2.0), (0.03536, -0.03536, 2.0), (-4.371e-09, -0.05, 2.0)], [], [(0, 1, 3, 2), (2, 3, 5, 4), (4, 5, 7, 6), (6, 7, 9, 8), (8, 9, 11, 10), (10, 11, 13, 12), (3, 1, 15, 13, 11, 9, 7, 5), (12, 13, 15, 14), (14, 15, 1, 0), (0, 2, 4, 6, 8, 10, 12, 14), (7, 9, 20, 19), (3, 5, 18, 17), (1, 3, 17, 16), (5, 7, 19, 18)])
_uv = me_cylinder.uv_layers.new(name='UVMap')
_uv.uv.foreach_set('vector', [1.0, 0.5, 1.0, 1.0, 0.875, 1.0, 0.875, 0.5, 0.875, 0.5, 0.875, 1.0, 0.75, 1.0, 0.75, 0.5, 0.75, 0.5, 0.75, 1.0, 0.625, 1.0, 0.625, 0.5, 0.625, 0.5, 0.625, 1.0, 0.5, 1.0, 0.5, 0.5, 0.5, 0.5, 0.5, 1.0, 0.375, 1.0, 0.375, 0.5, 0.375, 0.5, 0.375, 1.0, 0.25, 1.0, 0.25, 0.5, 0.4197, 0.4197, 0.25, 0.49, 0.08029, 0.4197, 0.01, 0.25, 0.08029, 0.08029, 0.25, 0.01, 0.4197, 0.08029, 0.49, 0.25, 0.25, 0.5, 0.25, 1.0, 0.125, 1.0, 0.125, 0.5, 0.125, 0.5, 0.125, 1.0, 0.0, 1.0, 0.0, 0.5, 0.75, 0.49, 0.9197, 0.4197, 0.99, 0.25, 0.9197, 0.08029, 0.75, 0.01, 0.5803, 0.08029, 0.51, 0.25, 0.5803, 0.4197, 0.625, 1.0, 0.5, 1.0, 0.5, 1.0, 0.625, 1.0, 0.875, 1.0, 0.75, 1.0, 0.75, 1.0, 0.875, 1.0, 1.0, 1.0, 0.875, 1.0, 0.875, 1.0, 1.0, 1.0, 0.75, 1.0, 0.625, 1.0, 0.625, 1.0, 0.75, 1.0])
me_cylinder.materials.append(mat_material_002)
me_cylinder.use_remesh_fix_poles = True
me_cylinder.use_remesh_preserve_attributes = False
me_cylinder.use_mirror_vertex_groups = False
me_cylinder.update()
me_cylinder_001 = bpy.data.meshes.new('Cylinder.001')
me_cylinder_001.from_pydata([(0.0, 0.25, -3.0), (0.0, 0.25, 3.0), (0.1768, 0.1768, -3.0), (0.1768, 0.1768, 3.0), (0.25, 5.464e-08, -3.0), (0.25, -7.649e-08, 3.0), (0.1768, -0.1768, -3.0), (0.1768, -0.1768, 3.0), (3.775e-08, -0.25, -3.0), (3.775e-08, -0.25, 3.0), (-0.1768, -0.1768, -3.0), (-0.1768, -0.1768, 3.0), (-0.25, 6.855e-08, -3.0), (-0.25, -6.259e-08, 3.0), (-0.1768, 0.1768, -3.0), (-0.1768, 0.1768, 3.0), (0.0, 0.25, -1.093e-08), (0.09567, 0.231, 1.5), (0.09567, 0.231, -1.5), (0.1768, 0.1768, -7.727e-09), (0.231, 0.09567, 1.5), (0.231, 0.09567, -1.5), (0.25, -1.093e-08, 1.955e-15), (0.231, -0.09567, 1.5), (0.231, -0.09567, -1.5), (0.1768, -0.1768, 7.727e-09), (0.09567, -0.231, 1.5), (0.09567, -0.231, -1.5), (3.775e-08, -0.25, 1.093e-08), (-0.09567, -0.231, 1.5), (-0.09567, -0.231, -1.5), (-0.1768, -0.1768, 7.727e-09), (-0.231, -0.09567, 1.5), (-0.231, -0.09567, -1.5), (-0.25, 2.981e-09, 1.236e-15), (-0.231, 0.09567, 1.5), (-0.231, 0.09567, -1.5), (-0.1768, 0.1768, -7.727e-09), (-0.09567, 0.231, 1.5), (-0.09567, 0.231, -1.5)], [], [(2, 18, 19, 21), (23, 22, 20, 5), (4, 21, 22, 24), (26, 25, 23, 7), (6, 24, 25, 27), (29, 28, 26, 9), (8, 27, 28, 30), (32, 31, 29, 11), (10, 30, 31, 33), (35, 34, 32, 13), (12, 33, 34, 36), (1, 17, 16, 38), (14, 36, 37, 39), (0, 2, 4, 6, 8, 10, 12, 14), (38, 37, 35, 15), (3, 1, 15, 13, 11, 9, 7, 5), (16, 39, 37, 38), (39, 16, 18, 0), (37, 36, 34, 35), (34, 33, 31, 32), (31, 30, 28, 29), (28, 27, 25, 26), (25, 24, 22, 23), (22, 21, 19, 20), (19, 18, 16, 17), (20, 19, 17, 3), (18, 2, 0), (1, 3, 17), (4, 2, 21), (3, 5, 20), (6, 4, 24), (5, 7, 23), (8, 6, 27), (7, 9, 26), (10, 8, 30), (9, 11, 29), (12, 10, 33), (11, 13, 32), (14, 12, 36), (13, 15, 35), (39, 0, 14), (1, 38, 15)])
_uv = me_cylinder_001.uv_layers.new(name='UVMap')
_uv.uv.foreach_set('vector', [0.875, 0.5, 0.9375, 0.625, 0.875, 0.75, 0.8125, 0.625, 0.6875, 0.875, 0.75, 0.75, 0.8125, 0.875, 0.75, 1.0, 0.75, 0.5, 0.8125, 0.625, 0.75, 0.75, 0.6875, 0.625, 0.5625, 0.875, 0.625, 0.75, 0.6875, 0.875, 0.625, 1.0, 0.625, 0.5, 0.6875, 0.625, 0.625, 0.75, 0.5625, 0.625, 0.4375, 0.875, 0.5, 0.75, 0.5625, 0.875, 0.5, 1.0, 0.5, 0.5, 0.5625, 0.625, 0.5, 0.75, 0.4375, 0.625, 0.3125, 0.875, 0.375, 0.75, 0.4375, 0.875, 0.375, 1.0, 0.375, 0.5, 0.4375, 0.625, 0.375, 0.75, 0.3125, 0.625, 0.1875, 0.875, 0.25, 0.75, 0.3125, 0.875, 0.25, 1.0, 0.25, 0.5, 0.3125, 0.625, 0.25, 0.75, 0.1875, 0.625, 1.0, 1.0, 0.9375, 0.875, 0.0, 0.75, 0.0625, 0.875, 0.125, 0.5, 0.1875, 0.625, 0.125, 0.75, 0.0625, 0.625, 0.75, 0.49, 0.9197, 0.4197, 0.99, 0.25, 0.9197, 0.08029, 0.75, 0.01, 0.5803, 0.08029, 0.51, 0.25, 0.5803, 0.4197, 0.0625, 0.875, 0.125, 0.75, 0.1875, 0.875, 0.125, 1.0, 0.4197, 0.4197, 0.25, 0.49, 0.08029, 0.4197, 0.01, 0.25, 0.08029, 0.08029, 0.25, 0.01, 0.4197, 0.08029, 0.49, 0.25, 0.0, 0.75, 0.0625, 0.625, 0.125, 0.75, 0.0625, 0.875, 0.0625, 0.625, 1.0, 0.75, 0.9375, 0.625, 0.0, 0.5, 0.125, 0.75, 0.1875, 0.625, 0.25, 0.75, 0.1875, 0.875, 0.25, 0.75, 0.3125, 0.625, 0.375, 0.75, 0.3125, 0.875, 0.375, 0.75, 0.4375, 0.625, 0.5, 0.75, 0.4375, 0.875, 0.5, 0.75, 0.5625, 0.625, 0.625, 0.75, 0.5625, 0.875, 0.625, 0.75, 0.6875, 0.625, 0.75, 0.75, 0.6875, 0.875, 0.75, 0.75, 0.8125, 0.625, 0.875, 0.75, 0.8125, 0.875, 0.875, 0.75, 0.9375, 0.625, 1.0, 0.75, 0.9375, 0.875, 0.8125, 0.875, 0.875, 0.75, 0.9375, 0.875, 0.875, 1.0, 0.9375, 0.625, 0.9197, 0.4197, 1.0, 0.5, 0.25, 0.49, 0.4197, 0.4197, 0.9375, 0.875, 0.99, 0.25, 0.875, 0.5, 0.8125, 0.625, 0.4197, 0.4197, 0.49, 0.25, 0.8125, 0.875, 0.9197, 0.08029, 0.75, 0.5, 0.6875, 0.625, 0.49, 0.25, 0.4197, 0.08029, 0.6875, 0.875, 0.75, 0.01, 0.625, 0.5, 0.5625, 0.625, 0.4197, 0.08029, 0.25, 0.01, 0.5625, 0.875, 0.5803, 0.08029, 0.5, 0.5, 0.4375, 0.625, 0.25, 0.01, 0.08029, 0.08029, 0.4375, 0.875, 0.51, 0.25, 0.375, 0.5, 0.3125, 0.625, 0.08029, 0.08029, 0.01, 0.25, 0.3125, 0.875, 0.5803, 0.4197, 0.25, 0.5, 0.1875, 0.625, 0.01, 0.25, 0.08029, 0.4197, 0.1875, 0.875, 0.0625, 0.625, 0.75, 0.49, 0.125, 0.5, 0.25, 0.49, 0.0625, 0.875, 0.08029, 0.4197])
me_cylinder_001.materials.append(mat_material_003)
me_cylinder_001.use_remesh_fix_poles = True
me_cylinder_001.use_remesh_preserve_attributes = False
me_cylinder_001.use_mirror_vertex_groups = False
me_cylinder_001.update()

# ---- objects
ob_fence = bpy.data.objects.new('fence', me_cube_001)
ob_cylinder = bpy.data.objects.new('Cylinder', me_cylinder)
ob_cylinder_001 = bpy.data.objects.new('Cylinder.001', me_cylinder_001)

# ---- transforms, parenting, visibility, modifiers, constraints
ob_fence.location = (0.0, 0.0, 0.0)
ob_fence.scale = (0.01, 1.0, 1.0)
ob_fence.lineart.crease_threshold = 0.0
_m = ob_fence.modifiers.new('Wireframe', 'WIREFRAME')
ob_cylinder.parent = ob_fence
ob_cylinder.matrix_parent_inverse = Matrix(((100.0, -0.0, 0.0, -0.0), (-0.0, 1.0, -0.0, 0.0), (0.0, -0.0, 1.0, -0.0), (-0.0, 0.0, -0.0, 1.0)))
ob_cylinder.location = (0.0, -3.047, 0.0)
ob_cylinder.lineart.crease_threshold = 0.0
ob_cylinder_001.parent = ob_fence
ob_cylinder_001.matrix_parent_inverse = Matrix(((100.0, -0.0, 0.0, -0.0), (-0.0, 1.0, -0.0, 0.0), (0.0, -0.0, 1.0, -0.0), (-0.0, 0.0, -0.0, 1.0)))
ob_cylinder_001.location = (0.0, 0.0, 1.756)
ob_cylinder_001.rotation_euler = (-1.571, -2.22e-16, 2.22e-16)
ob_cylinder_001.lineart.crease_threshold = 0.0
_m = ob_cylinder_001.modifiers.new('Wireframe', 'WIREFRAME')
_m.thickness = 0.01
_m.offset = 1.0

# ---- collection membership
col_collection.objects.link(ob_fence)
col_collection.objects.link(ob_cylinder)
col_collection.objects.link(ob_cylinder_001)

# ---- scene / render settings (as saved in the file)
scene.frame_start = 1; scene.frame_end = 250; scene.frame_set(1)
scene.render.engine = 'BLENDER_EEVEE_NEXT'
scene.cycles.use_denoising = False
scene.cycles.samples = 128
scene.cycles.sampling_pattern = 'TABULATED_SOBOL'
scene.cycles.use_adaptive_sampling = False
scene.cycles.use_light_tree = False
scene.view_settings.view_transform = 'Filmic'
bpy.context.view_layer.update()

# ---- added for rendering (the .blend has no active camera and no usable light): camera, sun
cam_auto = bpy.data.cameras.new('AutoCamera')
cam_auto.lens = 50.0
cam_auto.sensor_width = 36.0
cam_auto.clip_end = 1000.0
ob_auto_camera = bpy.data.objects.new('AutoCamera', cam_auto)
scene.collection.objects.link(ob_auto_camera)
ob_auto_camera.location = (6.53968, -7.8915, 5.48563)
ob_auto_camera.rotation_euler = (1.09748, -7.21219e-08, 0.694738)
scene.camera = ob_auto_camera
light_auto_sun = bpy.data.lights.new('AutoSun', 'SUN')
light_auto_sun.energy = 3.0
light_auto_sun.angle = 0.0523599
ob_auto_sun = bpy.data.objects.new('AutoSun', light_auto_sun)
scene.collection.objects.link(ob_auto_sun)
ob_auto_sun.rotation_euler = (0.872665, 0.174533, 0.523599)
bpy.context.view_layer.update()
